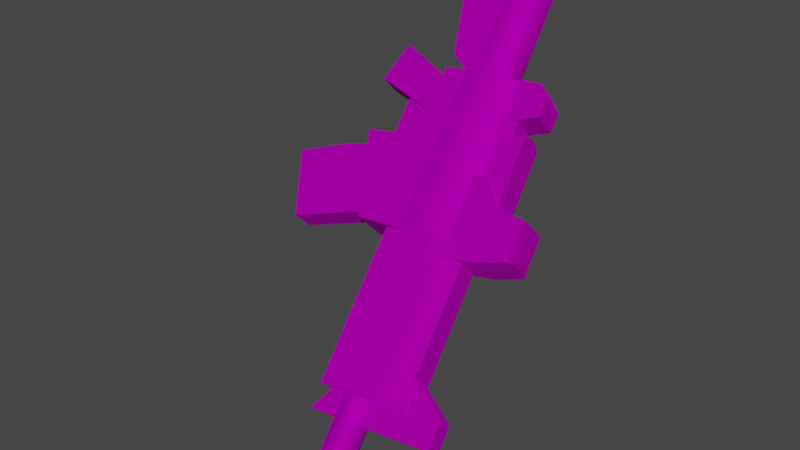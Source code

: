 # Source: Gun.blend  (saved by Blender 2.93.20; exported with 4.5.12 LTS)
import bpy
from mathutils import Matrix  # noqa: F401  (used for matrix-valued properties, if any)

bpy.ops.wm.read_factory_settings(use_empty=True)
scene = bpy.context.scene
scene.name = 'Scene'

# ---- collections
col_collection = bpy.data.collections.new('Collection'); scene.collection.children.link(col_collection)

# ---- images (referenced by path relative to the original .blend; pixels are not part of the script)
import os
ASSET_DIR = os.environ.get("B2B_ASSET_DIR", "")  # directory of the original .blend (textures are referenced by path, not embedded)
HERE = os.path.dirname(os.path.abspath(__file__))  # packed textures are extracted next to this script under _unpacked/

def load_image(name, relpath, width, height, colorspace="sRGB"):
    """Load a texture the original file referenced (path relative to the .blend, or extracted next to this script)."""
    p = next((c for c in (os.path.join(HERE, relpath), os.path.join(ASSET_DIR, relpath)) if relpath and os.path.exists(c)), "")
    if p:
        img = bpy.data.images.load(p, check_existing=True)
        img.name = name
    else:  # same state as the original file: an image datablock whose file is absent (Cycles renders it pink)
        img = bpy.data.images.new(name, width, height)
        img.source = "FILE"
        img.filepath = "//" + (relpath or name)
    img.colorspace_settings.name = colorspace
    return img
img_map__2 = load_image('Map #2', 'TT_Soldiers_Texture.psd', 1024, 1024, 'sRGB')

# ---- materials (node trees are filled in below, after node groups)
mat_tt_soldiers_material_001 = bpy.data.materials.new('TT_Soldiers_material.001')
mat_tt_soldiers_material_001.use_transparent_shadow = False
mat_tt_soldiers_material_001.diffuse_color = (0.5882, 0.5882, 0.5882, 1.0)
mat_tt_soldiers_material_001.roughness = 0.8586
mat_tt_soldiers_material_001.specular_intensity = 0.0
mat_tt_soldiers_material_001.metallic = 1.0

# ---- material node trees
mat_tt_soldiers_material_001.use_nodes = True; mat_tt_soldiers_material_001.node_tree.nodes.clear()
_N = mat_tt_soldiers_material_001.node_tree.nodes; _L = mat_tt_soldiers_material_001.node_tree.links
n0 = _N.new('ShaderNodeBsdfPrincipled'); n0.name = 'Principled BSDF'; n0.location = (10, 300)
n0.distribution = 'GGX'
n0.subsurface_method = 'BURLEY'
n0.inputs[1].default_value = 1.0
n0.inputs[2].default_value = 0.8586
n0.inputs[3].default_value = 1.45
n0.inputs[13].default_value = 0.0
n0.inputs[27].default_value = (0.0, 0.0, 0.0, 1.0)
n0.inputs[28].default_value = 0.5
n1 = _N.new('ShaderNodeOutputMaterial'); n1.name = 'Material Output'; n1.location = (300, 300)
n2 = _N.new('ShaderNodeNormalMap'); n2.name = '노멀 맵'; n2.location = (-300, -300)
n2.label = 'Normal/Map'
n3 = _N.new('ShaderNodeTexImage'); n3.name = '이미지 텍스처'; n3.location = (-300, 600)
n3.image = img_map__2
_L.new(n0.outputs[0], n1.inputs[0])
_L.new(n2.outputs[0], n0.inputs[5])
_L.new(n3.outputs[0], n0.inputs[0])
n1.is_active_output = True

# ---- world
world_world = bpy.data.worlds.new('World'); scene.world = world_world
world_world.use_nodes = True; world_world.node_tree.nodes.clear()
_N = world_world.node_tree.nodes; _L = world_world.node_tree.links
n0 = _N.new('ShaderNodeOutputWorld'); n0.name = 'World Output'; n0.location = (300, 300)
n1 = _N.new('ShaderNodeBackground'); n1.name = 'Background'; n1.location = (10, 300)
n1.inputs[0].default_value = (0.05088, 0.05088, 0.05088, 1.0)
_L.new(n1.outputs[0], n0.inputs[0])
n0.is_active_output = True
world_world.color = (0.05088, 0.05088, 0.05088)
world_world.use_sun_shadow = False
world_world.sun_shadow_jitter_overblur = 0.0

# ---- meshes
me_003 = bpy.data.meshes.new('메쉬.003')
me_003.from_pydata([(13.94, -11.6, 15.99), (13.61, -5.257, 15.04), (8.969, -7.637, 10.36), (7.7, -12.51, 9.745), (16.32, -11.55, 13.6), (15.22, -5.226, 13.41), (10.59, -7.607, 8.735), (10.08, -12.46, 7.353), (8.95, -13.31, 8.607), (15.21, -12.58, 14.85), (-6.362, -13.28, -8.426), (-6.553, -14.19, -8.101), (-7.164, -14.58, -7.432), (-7.838, -14.22, -6.81), (-8.179, -13.32, -6.6), (-7.988, -12.41, -6.924), (-7.377, -12.02, -7.594), (-6.703, -12.38, -8.215), (-11.11, -13.95, -13.17), (-11.3, -14.86, -12.84), (-11.91, -15.25, -12.17), (-12.59, -14.88, -11.55), (-12.93, -13.98, -11.34), (-12.74, -13.07, -11.66), (-12.12, -12.68, -12.33), (-11.45, -13.05, -12.96), (-5.865, -13.78, -5.103), (-8.462, -20.31, -7.846), (-10.04, -20.54, -9.424), (-4.831, -13.77, -6.143), (-7.428, -20.29, -8.885), (-9.006, -20.52, -10.46), (5.492, -8.623, 6.734), (8.922, -3.295, 10.24), (6.554, -2.636, 7.909), (7.546, -8.421, 8.772), (10.39, -3.266, 8.758), (6.965, -8.594, 5.255), (8.026, -2.608, 6.43), (9.019, -8.393, 7.293), (-10.95, -13.9, -13.51), (-11.19, -15.07, -13.1), (-13.99, -15.45, -15.9), (-13.74, -14.29, -16.31), (-11.98, -15.57, -12.25), (-14.77, -15.95, -15.05), (-12.84, -15.11, -11.46), (-15.63, -15.49, -14.25), (-13.27, -13.96, -11.18), (-16.07, -14.34, -13.98), (-13.02, -12.79, -11.59), (-15.82, -13.18, -14.38), (-12.24, -12.29, -12.44), (-15.04, -12.68, -15.24), (-11.38, -12.75, -13.23), (-14.18, -13.14, -16.03), (-10.87, -10.58, -10.01), (-9.832, -10.56, -11.05), (6.88, -5.475, 7.808), (2.95, -5.983, 3.878), (3.004, -8.81, 3.866), (6.84, -8.196, 7.704), (4.034, -8.785, 2.833), (3.98, -5.959, 2.846), (7.909, -5.451, 6.775), (7.87, -8.172, 6.672), (14.1, -9.326, 15.44), (15.72, -9.288, 13.81), (7.889, -10.17, 9.222), (9.506, -10.14, 7.597), (7.589, -7.954, 9.778), (-0.7788, -15.29, 0.6572), (3.478, -8.548, 5.676), (2.955, -4.217, 5.235), (-1.771, -7.221, 0.4792), (8.407, -13.95, 9.829), (10.01, -7.906, 7.347), (0.9898, -15.26, -1.12), (5.899, -8.499, 3.245), (5.376, -4.168, 2.804), (0.6503, -7.173, -1.952), (10.18, -13.92, 8.052), (7.74, -9.783, 9.901), (-1.458, -11.03, 0.7213), (10.16, -9.726, 7.47), (0.9621, -10.98, -1.71), (7.411, -11.99, 10.54), (1.658, -13.21, -2.084), (-1.788, -13.29, 1.376), (10.86, -11.92, 7.086), (8.615, -15.06, 9.773), (10.15, -15.03, 8.235), (-0.57, -16.4, 0.5999), (0.9605, -16.37, -0.9381), (8.44, -14.17, 9.957), (5.974, -14.51, 7.491), (8.509, -15.88, 9.986), (7.888, -16.81, 9.345), (6.77, -16.87, 8.229), (10.27, -14.13, 8.125), (7.801, -14.46, 5.658), (10.34, -15.84, 8.154), (9.715, -16.76, 7.512), (8.597, -16.83, 6.396), (-1.183, -9.402, 0.1475), (-9.786, -10.58, -8.457), (-1.033, -10.76, 0.2645), (-9.677, -11.94, -8.38), (-2.084, -11.78, 1.455), (-10.73, -12.96, -7.19), (-1.885, -14.27, 1.595), (-10.53, -15.45, -7.05), (-0.6782, -15.19, 0.5146), (-9.322, -16.37, -8.13), (-0.5815, -16.4, 0.5827), (-9.225, -17.58, -8.062), (0.3165, -9.366, -1.356), (-8.287, -10.54, -9.961), (0.4658, -10.72, -1.239), (-8.178, -11.9, -9.884), (1.676, -11.69, -2.317), (-6.967, -12.87, -10.96), (1.875, -14.18, -2.177), (-6.768, -15.36, -10.82), (0.8209, -15.16, -0.9891), (-7.823, -16.34, -9.634), (0.9177, -16.37, -0.921), (-7.726, -17.55, -9.566), (1.093, -15.37, 2.564), (1.247, -17.29, 2.672), (5.608, -16.65, 7.036), (5.458, -14.77, 6.93), (-2.066, -15.15, 0.03586), (-0.4797, -20.31, 0.4295), (1.66, -20.01, 2.57), (-1.676, -18.0, 0.3578), (1.232, -17.6, 3.267), (2.438, -14.53, 4.541), (2.518, -15.64, 4.595), (-1.099, -20.02, 0.8858), (1.14, -19.71, 3.126), (2.883, -15.33, 0.7687), (7.248, -14.73, 5.135), (3.036, -17.25, 0.8771), (7.398, -16.61, 5.24), (0.3396, -15.09, -2.377), (0.8592, -20.27, -0.9134), (2.999, -19.98, 1.227), (0.7295, -17.94, -2.056), (3.638, -17.55, 0.8538), (4.844, -14.48, 2.128), (4.924, -15.58, 2.182), (1.307, -19.96, -1.528), (3.546, -19.65, 0.7128), (6.596, -14.72, 6.275), (6.746, -16.6, 6.381), (-2.434, -1.253, -1.019), (1.103, 1.295, 2.549), (-0.5882, -7.712, 0.6937), (3.094, -5.883, 4.393), (2.252, -2.124, 3.627), (-0.9611, -1.225, -2.498), (2.576, 1.323, 1.069), (0.8845, -7.683, -0.7855), (4.567, -5.854, 2.914), (3.725, -2.095, 2.148)], [], [(2, 68, 66), (66, 1, 2), (69, 67, 4), (4, 7, 69), (5, 6, 2), (2, 1, 5), (3, 8, 9), (9, 0, 3), (66, 67, 5), (5, 1, 66), (7, 4, 9), (9, 8, 7), (10, 11, 19), (19, 18, 10), (11, 12, 20), (20, 19, 11), (12, 13, 21), (21, 20, 12), (13, 14, 22), (22, 21, 13), (14, 15, 23), (23, 22, 14), (15, 16, 24), (24, 23, 15), (16, 17, 25), (25, 24, 16), (17, 10, 18), (18, 25, 17), (28, 27, 26), (26, 56, 28), (29, 30, 31), (31, 57, 29), (57, 31, 28), (28, 56, 57), (31, 30, 27), (27, 28, 31), (30, 29, 26), (26, 27, 30), (32, 35, 33), (33, 34, 32), (36, 39, 37), (37, 38, 36), (33, 35, 39), (39, 36, 33), (36, 38, 34), (34, 33, 36), (38, 37, 32), (32, 34, 38), (40, 41, 42), (42, 43, 40), (41, 44, 45), (45, 42, 41), (44, 46, 47), (47, 45, 44), (46, 48, 49), (49, 47, 46), (48, 50, 51), (51, 49, 48), (50, 52, 53), (53, 51, 50), (52, 54, 55), (55, 53, 52), (54, 40, 43), (43, 55, 54), (41, 40, 52), (44, 41, 52), (46, 44, 52), (48, 46, 52), (50, 48, 52), (40, 54, 52), (43, 42, 53), (42, 45, 53), (45, 47, 53), (47, 49, 53), (49, 51, 53), (55, 43, 53), (26, 29, 57), (57, 56, 26), (60, 61, 58), (58, 59, 60), (64, 65, 62), (62, 63, 64), (64, 63, 59), (59, 58, 64), (68, 3, 0), (0, 66, 68), (6, 5, 67), (67, 69, 6), (0, 4, 67), (67, 66, 0), (0, 9, 4), (2, 6, 69), (69, 68, 2), (72, 83, 82), (72, 73, 74), (77, 87, 89), (89, 81, 77), (80, 79, 78), (76, 78, 72), (72, 70, 76), (82, 84, 76), (76, 70, 82), (88, 87, 77), (77, 71, 88), (78, 79, 73), (73, 72, 78), (79, 80, 74), (74, 73, 79), (88, 86, 82), (82, 83, 88), (85, 78, 84), (86, 89, 84), (84, 82, 86), (74, 80, 85), (85, 83, 74), (85, 84, 89), (89, 87, 85), (83, 85, 87), (87, 88, 83), (88, 71, 75), (75, 86, 88), (75, 81, 89), (89, 86, 75), (82, 70, 72), (72, 74, 83), (85, 80, 78), (78, 76, 84), (75, 71, 92), (92, 90, 75), (77, 81, 91), (91, 93, 77), (81, 75, 90), (90, 91, 81), (71, 77, 93), (93, 92, 71), (91, 90, 92), (92, 93, 91), (97, 96, 94), (94, 95, 97), (97, 95, 98), (99, 101, 102), (102, 100, 99), (103, 100, 102), (99, 100, 95), (95, 94, 99), (102, 101, 96), (96, 97, 102), (101, 99, 94), (94, 96, 101), (100, 103, 98), (98, 95, 100), (103, 102, 97), (97, 98, 103), (107, 106, 104), (104, 105, 107), (109, 108, 106), (106, 107, 109), (111, 110, 108), (108, 109, 111), (113, 112, 110), (110, 111, 113), (115, 114, 112), (112, 113, 115), (116, 118, 119), (119, 117, 116), (118, 120, 121), (121, 119, 118), (120, 122, 123), (123, 121, 120), (122, 124, 125), (125, 123, 122), (124, 126, 127), (127, 125, 124), (116, 117, 105), (105, 104, 116), (117, 119, 107), (107, 105, 117), (118, 116, 104), (104, 106, 118), (119, 121, 109), (109, 107, 119), (120, 118, 106), (106, 108, 120), (121, 123, 111), (111, 109, 121), (122, 120, 108), (108, 110, 122), (123, 125, 113), (113, 111, 123), (124, 122, 110), (110, 112, 124), (125, 127, 115), (115, 113, 125), (127, 126, 114), (114, 115, 127), (126, 124, 112), (112, 114, 126), (128, 129, 130), (130, 131, 128), (140, 139, 133), (133, 134, 140), (135, 136, 132), (137, 132, 136), (136, 138, 137), (136, 135, 139), (139, 140, 136), (141, 142, 144), (144, 143, 141), (146, 152, 153), (153, 147, 146), (149, 148, 145), (149, 145, 150), (150, 151, 149), (152, 148, 149), (149, 153, 152), (142, 141, 128), (154, 142, 128), (131, 154, 128), (129, 143, 144), (129, 144, 155), (129, 155, 130), (155, 154, 131), (131, 130, 155), (146, 133, 139), (139, 152, 146), (153, 140, 134), (134, 147, 153), (147, 134, 133), (133, 146, 147), (148, 135, 132), (132, 145, 148), (145, 132, 137), (137, 150, 145), (150, 137, 138), (138, 151, 150), (151, 138, 136), (136, 149, 151), (152, 139, 135), (135, 148, 152), (149, 136, 140), (140, 153, 149), (144, 142, 154), (154, 155, 144), (157, 156, 158), (158, 160, 157), (158, 159, 160), (163, 161, 162), (162, 165, 163), (165, 164, 163), (165, 162, 157), (157, 160, 165), (162, 161, 156), (156, 157, 162), (161, 163, 158), (158, 156, 161), (164, 165, 160), (160, 159, 164)])
me_003.polygons.foreach_set('use_smooth', [0, 0, 1, 1, 0, 0, 1, 1, 0, 0, 1, 1, 1, 1, 1, 1, 1, 1, 1, 1, 1, 1, 1, 1, 1, 1, 1, 1, 1, 1, 1, 1, 1, 1, 1, 1, 1, 1, 0, 0, 0, 0, 0, 0, 0, 0, 0, 0, 1, 1, 1, 1, 1, 1, 1, 1, 1, 1, 1, 1, 1, 1, 1, 1, 1, 1, 1, 1, 1, 1, 1, 1, 1, 1, 1, 1, 0, 0, 0, 0, 0, 0, 0, 0, 1, 1, 0, 0, 0, 0, 0, 0, 0, 0, 0, 1, 1, 0, 0, 0, 0, 0, 0, 0, 0, 0, 0, 0, 1, 1, 0, 0, 0, 0, 0, 1, 1, 0, 0, 1, 1, 0, 0, 0, 0, 0, 0, 0, 0, 0, 0, 0, 0, 0, 0, 0, 0, 0, 0, 0, 0, 0, 0, 0, 0, 0, 0, 0, 0, 0, 0, 0, 0, 0, 0, 0, 0, 0, 0, 0, 0, 0, 0, 0, 0, 0, 0, 0, 0, 0, 0, 0, 0, 0, 0, 0, 0, 0, 0, 0, 0, 0, 0, 0, 0, 0, 0, 0, 0, 0, 0, 0, 0, 0, 0, 0, 0, 1, 1, 1, 1, 1, 1, 1, 1, 1, 1, 1, 1, 1, 1, 1, 1, 1, 1, 1, 1, 1, 1, 1, 1, 1, 1, 1, 1, 1, 1, 1, 1, 1, 1, 1, 1, 1, 1, 1, 1, 1, 1, 1, 1, 1, 1, 0, 0, 0, 0, 0, 0, 0, 0, 0, 0, 0, 0, 0, 0])
_k = set([(26, 27), (26, 30), (27, 28), (27, 30), (28, 31), (28, 56), (28, 57), (29, 30), (29, 31), (30, 31), (31, 57), (40, 41), (40, 54), (41, 44), (42, 43), (42, 45), (43, 55), (44, 46), (45, 47), (46, 48), (47, 49), (48, 50), (49, 51), (50, 52), (51, 53), (52, 54), (53, 55), (128, 131), (128, 142), (129, 130), (130, 131), (130, 155), (131, 154), (132, 135), (132, 137), (132, 145), (133, 139), (133, 146), (134, 140), (134, 147), (135, 139), (136, 138), (136, 140), (137, 138), (137, 150), (138, 151), (139, 140), (141, 142), (141, 144), (142, 144), (142, 154), (143, 144), (144, 155), (145, 148), (145, 150), (146, 152), (147, 153), (148, 152), (149, 151), (149, 153), (150, 151), (152, 153)])
me_003.attributes.new('sharp_edge', 'BOOLEAN', 'EDGE').data.foreach_set('value', [ (min(e.vertices), max(e.vertices)) in _k for e in me_003.edges])
_uv = me_003.uv_layers.new(name='UVChannel_1')
_uv.uv.foreach_set('vector', [0.009413, 0.04013, 0.009413, 0.04013, 0.009398, 0.04013, 0.009398, 0.04013, 0.009398, 0.04011, 0.009413, 0.04013, 0.009413, 0.04013, 0.009398, 0.04013, 0.009398, 0.04014, 0.009398, 0.04014, 0.009413, 0.04014, 0.009413, 0.04013, 0.007019, 0.02266, 0.007033, 0.02267, 0.007033, 0.02267, 0.007033, 0.02267, 0.007019, 0.02266, 0.007019, 0.02266, 0.009413, 0.04014, 0.009413, 0.04015, 0.009398, 0.04015, 0.009398, 0.04015, 0.009398, 0.04014, 0.009413, 0.04014, 0.009398, 0.04013, 0.009398, 0.04013, 0.009398, 0.04011, 0.009398, 0.04011, 0.009398, 0.04011, 0.009398, 0.04013, 0.009413, 0.04014, 0.009398, 0.04014, 0.009398, 0.04015, 0.009398, 0.04015, 0.009413, 0.04015, 0.009413, 0.04014, 0.009043, 0.03492, 0.006361, 0.03492, 0.006245, 0.04142, 0.006245, 0.04142, 0.008927, 0.04142, 0.009043, 0.03492, 0.006361, 0.03492, 0.005256, 0.03491, 0.005142, 0.04141, 0.005142, 0.04141, 0.006245, 0.04142, 0.006361, 0.03492, 0.005256, 0.03491, 0.006375, 0.03492, 0.006261, 0.04142, 0.006261, 0.04142, 0.005142, 0.04141, 0.005256, 0.03491, 0.006375, 0.03492, 0.009063, 0.03492, 0.008952, 0.04142, 0.008952, 0.04142, 0.006261, 0.04142, 0.006375, 0.03492, 0.009063, 0.03492, 0.01175, 0.03493, 0.01163, 0.04143, 0.01163, 0.04143, 0.008952, 0.04142, 0.009063, 0.03492, 0.01175, 0.03493, 0.01285, 0.03493, 0.01274, 0.04143, 0.01274, 0.04143, 0.01163, 0.04143, 0.01175, 0.03493, 0.01285, 0.03493, 0.01173, 0.03493, 0.01162, 0.04143, 0.01162, 0.04143, 0.01274, 0.04143, 0.01285, 0.03493, 0.01173, 0.03493, 0.009043, 0.03492, 0.008927, 0.04142, 0.008927, 0.04142, 0.01162, 0.04143, 0.01173, 0.03493, 0.1408, 0.03137, 0.1408, 0.03137, 0.1408, 0.03134, 0.1408, 0.03134, 0.1408, 0.03134, 0.1408, 0.03137, 0.1408, 0.03134, 0.1408, 0.03137, 0.1408, 0.03137, 0.1408, 0.03137, 0.1408, 0.03134, 0.1408, 0.03134, 0.07827, 0.04906, 0.07827, 0.04909, 0.07827, 0.04909, 0.07827, 0.04909, 0.07827, 0.04906, 0.07827, 0.04906, 0.1408, 0.03137, 0.1408, 0.03137, 0.1408, 0.03137, 0.1408, 0.03137, 0.1408, 0.03137, 0.1408, 0.03137, 0.009454, 0.04017, 0.009448, 0.04014, 0.009448, 0.04014, 0.009448, 0.04014, 0.009454, 0.04017, 0.009454, 0.04017, 0.009419, 0.04012, 0.009414, 0.04012, 0.00941, 0.0401, 0.00941, 0.0401, 0.009416, 0.0401, 0.009419, 0.04012, 0.00941, 0.0401, 0.009414, 0.04012, 0.009419, 0.04012, 0.009419, 0.04012, 0.009416, 0.0401, 0.00941, 0.0401, 0.00941, 0.0401, 0.009414, 0.04012, 0.009414, 0.04012, 0.009414, 0.04012, 0.00941, 0.0401, 0.00941, 0.0401, 0.00703, 0.02265, 0.007036, 0.02265, 0.007036, 0.02265, 0.007036, 0.02265, 0.00703, 0.02265, 0.00703, 0.02265, 0.07619, 0.05067, 0.07619, 0.05069, 0.07619, 0.05069, 0.07619, 0.05069, 0.07619, 0.05067, 0.07619, 0.05067, 0.1407, 0.02925, 0.1402, 0.02925, 0.1401, 0.03225, 0.1401, 0.03225, 0.1407, 0.03225, 0.1407, 0.02925, 0.1402, 0.02925, 0.1399, 0.02925, 0.1399, 0.03224, 0.1399, 0.03224, 0.1401, 0.03225, 0.1402, 0.02925, 0.1399, 0.02925, 0.1402, 0.02925, 0.1401, 0.03224, 0.1401, 0.03224, 0.1399, 0.03224, 0.1399, 0.02925, 0.1402, 0.02925, 0.1407, 0.02925, 0.1407, 0.03225, 0.1407, 0.03225, 0.1401, 0.03224, 0.1402, 0.02925, 0.1407, 0.02925, 0.1412, 0.02925, 0.1412, 0.03225, 0.1412, 0.03225, 0.1407, 0.03225, 0.1407, 0.02925, 0.1412, 0.02925, 0.1414, 0.02925, 0.1414, 0.03225, 0.1414, 0.03225, 0.1412, 0.03225, 0.1412, 0.02925, 0.1414, 0.02925, 0.1412, 0.02925, 0.1412, 0.03225, 0.1412, 0.03225, 0.1414, 0.03225, 0.1414, 0.02925, 0.1412, 0.02925, 0.1407, 0.02925, 0.1407, 0.03225, 0.1407, 0.03225, 0.1412, 0.03225, 0.1412, 0.02925, 0.009643, 0.00653, 0.009903, 0.005976, 0.009016, 0.005194, 0.009016, 0.006759, 0.009643, 0.00653, 0.009016, 0.005194, 0.008388, 0.00653, 0.009016, 0.006759, 0.009016, 0.005194, 0.008128, 0.005976, 0.008388, 0.00653, 0.009016, 0.005194, 0.008388, 0.005423, 0.008128, 0.005976, 0.009016, 0.005194, 0.009903, 0.005976, 0.009643, 0.005423, 0.009016, 0.005194, 0.03525, 0.008992, 0.03311, 0.01416, 0.02793, 0.001675, 0.03311, 0.01416, 0.02793, 0.01631, 0.02793, 0.001675, 0.02793, 0.01631, 0.02276, 0.01416, 0.02793, 0.001675, 0.02276, 0.01416, 0.02062, 0.008991, 0.02793, 0.001675, 0.02062, 0.008991, 0.02276, 0.003818, 0.02793, 0.001675, 0.03311, 0.003818, 0.03525, 0.008992, 0.02793, 0.001675, 0.009448, 0.04014, 0.009448, 0.04014, 0.009448, 0.04014, 0.009448, 0.04014, 0.009448, 0.04014, 0.009448, 0.04014, 0.05015, 0.0315, 0.03839, 0.03135, 0.03797, 0.0201, 0.03797, 0.0201, 0.0495, 0.01993, 0.05015, 0.0315, 0.03797, 0.0201, 0.03839, 0.03135, 0.05015, 0.0315, 0.05015, 0.0315, 0.0495, 0.01993, 0.03797, 0.0201, 0.03797, 0.0201, 0.0495, 0.01993, 0.0495, 0.01993, 0.0495, 0.01993, 0.03797, 0.0201, 0.03797, 0.0201, 0.009413, 0.04013, 0.009413, 0.04014, 0.009398, 0.04014, 0.009398, 0.04014, 0.009398, 0.04013, 0.009413, 0.04013, 0.009413, 0.04013, 0.009398, 0.04011, 0.009398, 0.04013, 0.009398, 0.04013, 0.009413, 0.04013, 0.009413, 0.04013, 0.009398, 0.04014, 0.009398, 0.04014, 0.009398, 0.04013, 0.009398, 0.04013, 0.009398, 0.04013, 0.009398, 0.04014, 0.009398, 0.04014, 0.009398, 0.04015, 0.009398, 0.04014, 0.007033, 0.02267, 0.007033, 0.02267, 0.007033, 0.02267, 0.007033, 0.02267, 0.007033, 0.02267, 0.007033, 0.02267, 0.0274, 0.04488, 0.02734, 0.04481, 0.02744, 0.04481, 0.0274, 0.04488, 0.0274, 0.04499, 0.02734, 0.04493, 0.1404, 0.03079, 0.1404, 0.03084, 0.1405, 0.03084, 0.1405, 0.03084, 0.1405, 0.03079, 0.1404, 0.03079, 0.02734, 0.04493, 0.0274, 0.04499, 0.0274, 0.04488, 0.07544, 0.05036, 0.07544, 0.04971, 0.07608, 0.04971, 0.07608, 0.04971, 0.07607, 0.05036, 0.07544, 0.05036, 0.07608, 0.05036, 0.07544, 0.05036, 0.07544, 0.05036, 0.07544, 0.05036, 0.07607, 0.05036, 0.07608, 0.05036, 0.07622, 0.04882, 0.07531, 0.04881, 0.0755, 0.04882, 0.0755, 0.04882, 0.07602, 0.04882, 0.07622, 0.04882, 0.07544, 0.04971, 0.07543, 0.04968, 0.07607, 0.04968, 0.07607, 0.04968, 0.07608, 0.04971, 0.07544, 0.04971, 0.07543, 0.04968, 0.07544, 0.04881, 0.07608, 0.04881, 0.07608, 0.04881, 0.07607, 0.04968, 0.07543, 0.04968, 0.1404, 0.03084, 0.1405, 0.03084, 0.1405, 0.03088, 0.1405, 0.03088, 0.1404, 0.03088, 0.1404, 0.03084, 0.02734, 0.04481, 0.0274, 0.04488, 0.02744, 0.04481, 0.07621, 0.05037, 0.0753, 0.05037, 0.07544, 0.05036, 0.07544, 0.05036, 0.07608, 0.05036, 0.07621, 0.05037, 0.07608, 0.04881, 0.07544, 0.04881, 0.07544, 0.04881, 0.07544, 0.04881, 0.07608, 0.04881, 0.07608, 0.04881, 0.1404, 0.03088, 0.1405, 0.03088, 0.1405, 0.03084, 0.1405, 0.03084, 0.1404, 0.03084, 0.1404, 0.03088, 0.07608, 0.04881, 0.07544, 0.04881, 0.07531, 0.04881, 0.07531, 0.04881, 0.07622, 0.04882, 0.07608, 0.04881, 0.1404, 0.03084, 0.1404, 0.03079, 0.1405, 0.03079, 0.1405, 0.03079, 0.1405, 0.03084, 0.1404, 0.03084, 0.07602, 0.05037, 0.0755, 0.05037, 0.0753, 0.05037, 0.0753, 0.05037, 0.07621, 0.05037, 0.07602, 0.05037, 0.02744, 0.04481, 0.02744, 0.04488, 0.0274, 0.04488, 0.0274, 0.04488, 0.02734, 0.04493, 0.02734, 0.04481, 0.02734, 0.04481, 0.02734, 0.04493, 0.0274, 0.04488, 0.0274, 0.04488, 0.02744, 0.04488, 0.02744, 0.04481, 0.1262, 0.01651, 0.07192, 0.01648, 0.07192, 0.02119, 0.07192, 0.02119, 0.1262, 0.02114, 0.1262, 0.01651, 0.0719, 0.01648, 0.1262, 0.01651, 0.1262, 0.02115, 0.1262, 0.02115, 0.0719, 0.02119, 0.0719, 0.01648, 0.1262, 0.01651, 0.1262, 0.01651, 0.1262, 0.02114, 0.1262, 0.02114, 0.1262, 0.02115, 0.1262, 0.01651, 0.07192, 0.01648, 0.0719, 0.01648, 0.0719, 0.02119, 0.0719, 0.02119, 0.07192, 0.02119, 0.07192, 0.01648, 0.1262, 0.02115, 0.1262, 0.02114, 0.07192, 0.02119, 0.07192, 0.02119, 0.0719, 0.02119, 0.1262, 0.02115, 0.1387, 0.03223, 0.1366, 0.03055, 0.1366, 0.02888, 0.1366, 0.02888, 0.1419, 0.02888, 0.1387, 0.03223, 0.1387, 0.03223, 0.1419, 0.02888, 0.1414, 0.03223, 0.1366, 0.02888, 0.1366, 0.03055, 0.1387, 0.03223, 0.1387, 0.03223, 0.1419, 0.02888, 0.1366, 0.02888, 0.1414, 0.03223, 0.1419, 0.02888, 0.1387, 0.03223, 0.07302, 0.04812, 0.07835, 0.04812, 0.07835, 0.04812, 0.07835, 0.04812, 0.07302, 0.04812, 0.07302, 0.04812, 0.008919, 0.04115, 0.006767, 0.03948, 0.006767, 0.03948, 0.006767, 0.03948, 0.008919, 0.04115, 0.008919, 0.04115, 0.006767, 0.03948, 0.006767, 0.03781, 0.006767, 0.03781, 0.006767, 0.03781, 0.006767, 0.03948, 0.006767, 0.03948, 0.07835, 0.04812, 0.0778, 0.05146, 0.0778, 0.05146, 0.0778, 0.05146, 0.07835, 0.04812, 0.07835, 0.04812, 0.01154, 0.04115, 0.008919, 0.04115, 0.008919, 0.04115, 0.008919, 0.04115, 0.01154, 0.04115, 0.01154, 0.04115, 0.8686, 0.01265, 0.921, 0.01265, 0.921, 0.01932, 0.921, 0.01932, 0.8686, 0.01932, 0.8686, 0.01265, 0.9225, 0.009987, 0.8704, 0.009987, 0.8704, 0.002687, 0.8704, 0.002687, 0.9225, 0.002687, 0.9225, 0.009987, 0.9226, 0.02121, 0.8705, 0.02121, 0.8705, 0.01746, 0.8705, 0.01746, 0.9226, 0.01746, 0.9226, 0.02121, 0.9225, 0.01002, 0.8704, 0.01002, 0.8704, 0.001376, 0.8704, 0.001376, 0.9225, 0.001376, 0.9225, 0.01002, 0.9225, 0.02176, 0.8738, 0.02176, 0.8738, 0.01389, 0.8738, 0.01389, 0.9225, 0.01389, 0.9225, 0.02176, 0.921, 0.01932, 0.921, 0.01265, 0.8686, 0.01265, 0.8686, 0.01265, 0.8686, 0.01932, 0.921, 0.01932, 0.8704, 0.002687, 0.8704, 0.009987, 0.9225, 0.009987, 0.9225, 0.009987, 0.9225, 0.002687, 0.8704, 0.002687, 0.8705, 0.01746, 0.8705, 0.02121, 0.9226, 0.02121, 0.9226, 0.02121, 0.9226, 0.01746, 0.8705, 0.01746, 0.8704, 0.001376, 0.8704, 0.01002, 0.9225, 0.01002, 0.9225, 0.01002, 0.9225, 0.001376, 0.8704, 0.001376, 0.8738, 0.01389, 0.8738, 0.02176, 0.9225, 0.02176, 0.9225, 0.02176, 0.9225, 0.01389, 0.8738, 0.01389, 0.921, 0.01932, 0.8686, 0.01932, 0.8686, 0.01932, 0.8686, 0.01932, 0.921, 0.01932, 0.921, 0.01932, 0.07481, 0.05054, 0.07481, 0.04917, 0.07481, 0.04917, 0.07481, 0.04917, 0.07481, 0.05054, 0.07481, 0.05054, 0.007611, 0.02298, 0.007611, 0.02401, 0.007611, 0.02401, 0.007611, 0.02401, 0.007611, 0.02298, 0.007611, 0.02298, 0.07481, 0.04759, 0.07481, 0.0488, 0.07481, 0.0488, 0.07481, 0.0488, 0.07481, 0.04759, 0.07481, 0.04759, 0.007611, 0.0227, 0.007611, 0.02179, 0.007611, 0.02179, 0.007611, 0.02179, 0.007611, 0.0227, 0.007611, 0.0227, 0.07673, 0.05003, 0.07673, 0.05065, 0.07673, 0.05065, 0.07673, 0.05065, 0.07673, 0.05003, 0.07673, 0.05003, 0.0107, 0.02409, 0.0107, 0.02363, 0.0107, 0.02363, 0.0107, 0.02363, 0.0107, 0.02409, 0.0107, 0.02409, 0.07481, 0.04738, 0.07481, 0.0488, 0.07481, 0.0488, 0.07481, 0.0488, 0.07481, 0.04738, 0.07481, 0.04738, 0.007611, 0.0227, 0.007611, 0.02163, 0.007611, 0.02163, 0.007611, 0.02163, 0.007611, 0.0227, 0.007611, 0.0227, 0.07481, 0.04944, 0.07481, 0.05074, 0.07481, 0.05074, 0.07481, 0.05074, 0.07481, 0.04944, 0.07481, 0.04944, 0.9225, 0.02176, 0.8738, 0.02176, 0.8738, 0.02176, 0.8738, 0.02176, 0.9225, 0.02176, 0.9225, 0.02176, 0.007611, 0.02416, 0.007611, 0.02318, 0.007611, 0.02318, 0.007611, 0.02318, 0.007611, 0.02416, 0.007611, 0.02416, 0.01249, 0.04065, 0.01249, 0.04192, 0.009493, 0.04189, 0.009493, 0.04189, 0.009234, 0.04065, 0.01249, 0.04065, 0.01031, 0.04241, 0.01031, 0.04069, 0.01063, 0.04074, 0.01063, 0.04074, 0.01063, 0.04238, 0.01031, 0.04241, 0.01215, 0.04156, 0.01018, 0.04156, 0.01226, 0.04003, 0.009208, 0.04003, 0.01226, 0.04003, 0.01018, 0.04156, 0.01018, 0.04156, 0.009214, 0.04047, 0.009208, 0.04003, 0.01018, 0.04156, 0.01215, 0.04156, 0.01187, 0.04283, 0.01187, 0.04283, 0.01035, 0.04283, 0.01018, 0.04156, 0.01249, 0.04066, 0.009496, 0.04066, 0.009236, 0.04169, 0.009236, 0.04169, 0.01249, 0.04193, 0.01249, 0.04066, 0.01143, 0.04073, 0.01175, 0.04069, 0.01175, 0.04241, 0.01175, 0.04241, 0.01143, 0.04238, 0.01143, 0.04073, 0.01018, 0.04156, 0.01215, 0.04156, 0.01226, 0.04004, 0.01018, 0.04156, 0.01226, 0.04004, 0.009212, 0.04003, 0.009212, 0.04003, 0.009217, 0.04048, 0.01018, 0.04156, 0.01187, 0.04284, 0.01215, 0.04156, 0.01018, 0.04156, 0.01018, 0.04156, 0.01036, 0.04284, 0.01187, 0.04284, 0.009496, 0.04066, 0.01249, 0.04066, 0.01249, 0.04065, 0.009365, 0.04066, 0.009496, 0.04066, 0.01249, 0.04065, 0.009234, 0.04065, 0.009365, 0.04066, 0.01249, 0.04065, 0.01249, 0.04192, 0.01249, 0.04193, 0.009236, 0.04169, 0.01249, 0.04192, 0.009236, 0.04169, 0.009364, 0.04179, 0.01249, 0.04192, 0.009364, 0.04179, 0.009493, 0.04189, 0.009364, 0.04179, 0.009365, 0.04066, 0.009234, 0.04065, 0.009234, 0.04065, 0.009493, 0.04189, 0.009364, 0.04179, 0.9918, 0.06402, 0.9761, 0.06402, 0.9699, 0.06183, 0.9699, 0.06183, 0.9981, 0.06183, 0.9918, 0.06402, 0.9981, 0.06183, 0.9699, 0.06183, 0.9761, 0.06402, 0.9761, 0.06402, 0.9918, 0.06402, 0.9981, 0.06183, 0.01143, 0.04238, 0.01063, 0.04238, 0.01063, 0.04074, 0.01063, 0.04074, 0.01143, 0.04073, 0.01143, 0.04238, 0.9981, 0.04718, 0.9699, 0.04718, 0.9699, 0.02689, 0.9699, 0.02689, 0.9981, 0.02689, 0.9981, 0.04718, 0.01226, 0.04004, 0.01226, 0.04003, 0.009208, 0.04003, 0.009208, 0.04003, 0.009212, 0.04003, 0.01226, 0.04004, 0.009212, 0.04003, 0.009208, 0.04003, 0.009214, 0.04047, 0.009214, 0.04047, 0.009217, 0.04048, 0.009212, 0.04003, 0.9981, 0.0347, 0.9699, 0.0347, 0.9699, 0.04718, 0.9699, 0.04718, 0.9981, 0.04718, 0.9981, 0.0347, 0.9981, 0.06183, 0.9699, 0.06183, 0.9699, 0.04718, 0.9699, 0.04718, 0.9981, 0.04718, 0.9981, 0.06183, 0.9981, 0.04718, 0.9699, 0.04718, 0.9699, 0.06183, 0.9699, 0.06183, 0.9981, 0.06183, 0.9981, 0.04718, 0.009236, 0.04169, 0.009496, 0.04066, 0.009365, 0.04066, 0.009365, 0.04066, 0.009364, 0.04179, 0.009236, 0.04169, 0.02148, 0.02006, 0.03532, 0.0197, 0.03586, 0.0322, 0.03586, 0.0322, 0.02141, 0.02683, 0.02148, 0.02006, 0.03586, 0.0322, 0.0225, 0.03381, 0.02141, 0.02683, 0.03587, 0.0322, 0.03533, 0.01971, 0.02149, 0.02007, 0.02149, 0.02007, 0.02142, 0.02684, 0.03587, 0.0322, 0.02142, 0.02684, 0.0225, 0.03381, 0.03587, 0.0322, 0.02142, 0.02684, 0.02149, 0.02007, 0.02148, 0.02006, 0.02148, 0.02006, 0.02141, 0.02683, 0.02142, 0.02684, 0.02149, 0.02007, 0.03533, 0.01971, 0.03532, 0.0197, 0.03532, 0.0197, 0.02148, 0.02006, 0.02149, 0.02007, 0.03533, 0.01971, 0.03587, 0.0322, 0.03586, 0.0322, 0.03586, 0.0322, 0.03532, 0.0197, 0.03533, 0.01971, 0.0225, 0.03381, 0.02142, 0.02684, 0.02141, 0.02683, 0.02141, 0.02683, 0.0225, 0.03381, 0.0225, 0.03381])
_uv.active_render = True
_uv = me_003.uv_layers.new(name='UVChannel_2')
_uv.uv.foreach_set('vector', [-4.813, -1.384, -4.813, 0.3955, -10.77, -0.7122, -10.77, -0.7122, -10.74, -3.597, -4.813, -1.384, -4.813, 0.3955, -10.77, -0.7122, -10.8, 2.173, -10.8, 2.173, -4.813, 2.175, -4.813, 0.3955, -10.74, -3.597, -4.813, -1.384, -4.813, -1.384, -4.813, -1.384, -10.74, -3.597, -10.74, -3.597, -4.813, 2.175, -4.813, 2.548, -10.8, 2.545, -10.8, 2.545, -10.8, 2.173, -4.813, 2.175, -10.77, -0.7122, -10.77, -0.7122, -10.74, -3.597, -10.74, -3.597, -10.74, -3.597, -10.77, -0.7122, -4.813, 2.175, -10.8, 2.173, -10.8, 2.545, -10.8, 2.545, -4.813, 2.548, -4.813, 2.175, 11.72, 0.844, 11.72, 1.773, 17.47, 1.773, 17.47, 1.773, 17.47, 0.844, 11.72, 0.844, 11.72, 1.773, 11.72, 2.158, 17.47, 2.158, 17.47, 2.158, 17.47, 1.773, 11.72, 1.773, 11.72, 2.158, 11.72, 1.773, 17.47, 1.773, 17.47, 1.773, 17.47, 2.158, 11.72, 2.158, 11.72, 1.773, 11.72, 0.844, 17.47, 0.844, 17.47, 0.844, 17.47, 1.773, 11.72, 1.773, 11.72, 0.844, 11.72, -0.08535, 17.47, -0.08535, 17.47, -0.08535, 17.47, 0.844, 11.72, 0.844, 11.72, -0.08535, 11.72, -0.4703, 17.47, -0.4703, 17.47, -0.4703, 17.47, -0.08535, 11.72, -0.08535, 11.72, -0.4703, 11.72, -0.08534, 17.47, -0.08535, 17.47, -0.08535, 17.47, -0.4703, 11.72, -0.4703, 11.72, -0.08534, 11.72, 0.844, 17.47, 0.844, 17.47, 0.844, 17.47, -0.08535, 11.72, -0.08534, 13.38, 6.222, 11.8, 6.222, 9.458, 0.7542, 9.458, 0.7542, 13.38, 0.7542, 13.38, 6.222, 9.458, 0.7542, 11.8, 6.222, 13.38, 6.222, 13.38, 6.222, 13.38, 0.7542, 9.458, 0.7542, 13.38, 0.7542, 13.38, 6.222, 13.38, 6.222, 13.38, 6.222, 13.38, 0.7542, 13.38, 0.7542, 13.38, 6.222, 11.8, 6.222, 11.8, 6.222, 11.8, 6.222, 13.38, 6.222, 13.38, 6.222, 11.8, 6.222, 9.458, 0.7542, 9.458, 0.7542, 9.458, 0.7542, 11.8, 6.222, 11.8, 6.222, -2.16, -1.64, -4.201, -1.563, -5.975, -5.526, -5.975, -5.526, -3.697, -6.33, -2.16, -1.64, -5.975, -5.526, -4.201, -1.563, -2.16, -1.64, -2.16, -1.64, -3.697, -6.33, -5.975, -5.526, -5.975, -5.526, -4.201, -1.563, -4.201, -1.563, -4.201, -1.563, -5.975, -5.526, -5.975, -5.526, -5.975, -5.526, -3.697, -6.33, -3.697, -6.33, -3.697, -6.33, -5.975, -5.526, -5.975, -5.526, -3.697, -6.33, -2.16, -1.64, -2.16, -1.64, -2.16, -1.64, -3.697, -6.33, -3.697, -6.33, 11.72, 0.844, 11.72, 1.773, 17.47, 1.773, 17.47, 1.773, 17.47, 0.844, 11.72, 0.844, 11.72, 1.773, 11.72, 2.158, 17.47, 2.158, 17.47, 2.158, 17.47, 1.773, 11.72, 1.773, 11.72, 2.158, 11.72, 1.773, 17.47, 1.773, 17.47, 1.773, 17.47, 2.158, 11.72, 2.158, 11.72, 1.773, 11.72, 0.844, 17.47, 0.844, 17.47, 0.844, 17.47, 1.773, 11.72, 1.773, 11.72, 0.844, 11.72, -0.08535, 17.47, -0.08535, 17.47, -0.08535, 17.47, 0.844, 11.72, 0.844, 11.72, -0.08535, 11.72, -0.4703, 17.47, -0.4703, 17.47, -0.4703, 17.47, -0.08535, 11.72, -0.08535, 11.72, -0.4703, 11.72, -0.08534, 17.47, -0.08535, 17.47, -0.08535, 17.47, -0.4703, 11.72, -0.4703, 11.72, -0.08534, 11.72, 0.844, 17.47, 0.844, 17.47, 0.844, 17.47, -0.08535, 11.72, -0.08534, 11.72, 1.773, 11.72, 0.844, 11.72, -0.4703, 11.72, 2.158, 11.72, 1.773, 11.72, -0.4703, 11.72, 1.773, 11.72, 2.158, 11.72, -0.4703, 11.72, 0.844, 11.72, 1.773, 11.72, -0.4703, 11.72, -0.08535, 11.72, 0.844, 11.72, -0.4703, 11.72, 0.844, 11.72, -0.08534, 11.72, -0.4703, 17.47, 0.844, 17.47, 1.773, 17.47, -0.4703, 17.47, 1.773, 17.47, 2.158, 17.47, -0.4703, 17.47, 2.158, 17.47, 1.773, 17.47, -0.4703, 17.47, 1.773, 17.47, 0.844, 17.47, -0.4703, 17.47, 0.844, 17.47, -0.08535, 17.47, -0.4703, 17.47, -0.08535, 17.47, 0.844, 17.47, -0.4703, 9.458, 0.7542, 9.458, 0.7542, 9.458, 0.7542, 9.458, 0.7542, 9.458, 0.7542, 9.458, 0.7542, -3.913, -2.999, -9.778, -3.202, -10.21, -6.182, -10.21, -6.182, -5.076, -6.677, -3.913, -2.999, -10.21, -6.182, -9.778, -3.202, -3.913, -2.999, -3.913, -2.999, -5.076, -6.677, -10.21, -6.182, -10.21, -6.182, -5.076, -6.677, -5.076, -6.677, -5.076, -6.677, -10.21, -6.182, -10.21, -6.182, -4.813, 0.3955, -4.813, 2.175, -10.8, 2.173, -10.8, 2.173, -10.77, -0.7122, -4.813, 0.3955, -4.813, -1.384, -10.74, -3.597, -10.77, -0.7122, -10.77, -0.7122, -4.813, 0.3955, -4.813, -1.384, -10.8, 2.173, -10.8, 2.173, -10.77, -0.7122, -10.77, -0.7122, -10.77, -0.7122, -10.8, 2.173, -10.8, 2.173, -10.8, 2.545, -10.8, 2.173, -4.813, -1.384, -4.813, -1.384, -4.813, -1.384, -4.813, -1.384, -4.813, -1.384, -4.813, -1.384, -1.146, -1.884, 5.062, -0.2842, -5.062, 0.5588, -1.146, -1.884, -0.9792, -5.428, 5.062, -3.57, 5.062, 3.002, 5.062, 1.359, -5.062, 1.78, -5.062, 1.78, -5.062, 3.002, 5.062, 3.002, 5.062, -3.57, -0.9792, -5.428, -1.146, -1.884, -5.062, -1.884, -1.146, -1.884, -1.146, -1.884, -1.146, -1.884, -5.062, -1.884, -5.062, -1.884, -5.062, 0.5588, -5.062, 0.5588, -5.062, -1.884, -5.062, -1.884, -5.062, -1.884, -5.062, 0.5588, 5.062, 1.359, 5.062, 1.359, 5.062, 3.002, 5.062, 3.002, 5.062, 3.002, 5.062, 1.359, -1.146, -1.884, -0.9792, -5.428, -0.9792, -5.428, -0.9792, -5.428, -1.146, -1.884, -1.146, -1.884, -0.9792, -5.428, 5.062, -3.57, 5.062, -3.57, 5.062, -3.57, -0.9792, -5.428, -0.9792, -5.428, 5.062, 1.359, -5.062, 1.78, -5.062, 0.5588, -5.062, 0.5588, 5.062, -0.2842, 5.062, 1.359, 5.062, -0.2842, -1.146, -1.884, -5.062, 0.5588, -5.062, 1.78, -5.062, 1.78, -5.062, 0.5588, -5.062, 0.5588, -5.062, 0.5588, -5.062, 1.78, 5.062, -3.57, 5.062, -3.57, 5.062, -0.2842, 5.062, -0.2842, 5.062, -0.2842, 5.062, -3.57, 5.062, -0.2842, -5.062, 0.5588, -5.062, 1.78, -5.062, 1.78, 5.062, 1.359, 5.062, -0.2842, 5.062, -0.2842, 5.062, -0.2842, 5.062, 1.359, 5.062, 1.359, 5.062, 1.359, 5.062, -0.2842, 5.062, 1.359, 5.062, 3.002, -5.062, 3.002, -5.062, 3.002, -5.062, 1.78, 5.062, 1.359, -5.062, 3.002, -5.062, 3.002, -5.062, 1.78, -5.062, 1.78, -5.062, 1.78, -5.062, 3.002, -5.062, 0.5588, -5.062, -1.884, -1.146, -1.884, -1.146, -1.884, 5.062, -3.57, 5.062, -0.2842, 5.062, -0.2842, 5.062, -3.57, -1.146, -1.884, -1.146, -1.884, -5.062, -1.884, -5.062, 0.5588, -5.062, 3.002, 5.062, 3.002, 5.062, 3.002, 5.062, 3.002, -5.062, 3.002, -5.062, 3.002, 5.062, 3.002, -5.062, 3.002, -5.062, 3.002, -5.062, 3.002, 5.062, 3.002, 5.062, 3.002, -5.062, 3.002, -5.062, 3.002, -5.062, 3.002, -5.062, 3.002, -5.062, 3.002, -5.062, 3.002, 5.062, 3.002, 5.062, 3.002, 5.062, 3.002, 5.062, 3.002, 5.062, 3.002, 5.062, 3.002, -5.062, 3.002, -5.062, 3.002, -5.062, 3.002, -5.062, 3.002, -5.062, 3.002, -5.062, 3.002, -0.9199, 0.8859, -1.897, 0.05018, -1.993, -1.66, -1.993, -1.66, 1.511, -1.66, -0.9199, 0.8859, -0.9199, 0.8859, 1.511, -1.66, 0.6586, 0.7981, -1.993, -1.66, -1.897, 0.05018, -0.9199, 0.8859, -0.9199, 0.8859, 1.511, -1.66, -1.993, -1.66, 0.6586, 0.7981, 1.511, -1.66, -0.9199, 0.8859, -1.993, -1.66, 1.511, -1.66, 1.511, -1.66, 1.511, -1.66, -1.993, -1.66, -1.993, -1.66, -0.9199, 0.8859, -1.897, 0.05018, -1.897, 0.05018, -1.897, 0.05018, -0.9199, 0.8859, -0.9199, 0.8859, -1.897, 0.05018, -1.993, -1.66, -1.993, -1.66, -1.993, -1.66, -1.897, 0.05018, -1.897, 0.05018, 1.511, -1.66, 0.6586, 0.7981, 0.6586, 0.7981, 0.6586, 0.7981, 1.511, -1.66, 1.511, -1.66, 0.6586, 0.7981, -0.9199, 0.8859, -0.9199, 0.8859, -0.9199, 0.8859, 0.6586, 0.7981, 0.6586, 0.7981, 5.4, -1.963, -5.524, -1.963, -5.524, -3.272, -5.524, -3.272, 5.4, -3.272, 5.4, -1.963, 5.4, -0.8977, -5.524, -0.8977, -5.524, -1.963, -5.524, -1.963, 5.4, -1.963, 5.4, -0.8977, 5.4, 1.158, -5.524, 1.158, -5.524, -0.8977, -5.524, -0.8977, 5.4, -0.8977, 5.4, 1.158, 5.4, 2.15, -5.524, 2.15, -5.524, 1.158, -5.524, 1.158, 5.4, 1.158, 5.4, 2.15, 5.4, 3.365, -5.524, 3.365, -5.524, 2.15, -5.524, 2.15, 5.4, 2.15, 5.4, 3.365, -5.524, -3.272, -5.524, -1.963, 5.4, -1.963, 5.4, -1.963, 5.4, -3.272, -5.524, -3.272, -5.524, -1.963, -5.524, -0.8977, 5.4, -0.8977, 5.4, -0.8977, 5.4, -1.963, -5.524, -1.963, -5.524, -0.8977, -5.524, 1.158, 5.4, 1.158, 5.4, 1.158, 5.4, -0.8977, -5.524, -0.8977, -5.524, 1.158, -5.524, 2.15, 5.4, 2.15, 5.4, 2.15, 5.4, 1.158, -5.524, 1.158, -5.524, 2.15, -5.524, 3.365, 5.4, 3.365, 5.4, 3.365, 5.4, 2.15, -5.524, 2.15, -5.524, -3.272, 5.4, -3.272, 5.4, -3.272, 5.4, -3.272, -5.524, -3.272, -5.524, -3.272, 5.4, -3.272, 5.4, -1.963, 5.4, -1.963, 5.4, -1.963, 5.4, -3.272, 5.4, -3.272, -5.524, -1.963, -5.524, -3.272, -5.524, -3.272, -5.524, -3.272, -5.524, -1.963, -5.524, -1.963, 5.4, -1.963, 5.4, -0.8977, 5.4, -0.8977, 5.4, -0.8977, 5.4, -1.963, 5.4, -1.963, -5.524, -0.8977, -5.524, -1.963, -5.524, -1.963, -5.524, -1.963, -5.524, -0.8977, -5.524, -0.8977, 5.4, -0.8977, 5.4, 1.158, 5.4, 1.158, 5.4, 1.158, 5.4, -0.8977, 5.4, -0.8977, -5.524, 1.158, -5.524, -0.8977, -5.524, -0.8977, -5.524, -0.8977, -5.524, 1.158, -5.524, 1.158, 5.4, 1.158, 5.4, 2.15, 5.4, 2.15, 5.4, 2.15, 5.4, 1.158, 5.4, 1.158, -5.524, 2.15, -5.524, 1.158, -5.524, 1.158, -5.524, 1.158, -5.524, 2.15, -5.524, 2.15, 5.4, 2.15, 5.4, 3.365, 5.4, 3.365, 5.4, 3.365, 5.4, 2.15, 5.4, 2.15, 5.4, 3.365, -5.524, 3.365, -5.524, 3.365, -5.524, 3.365, 5.4, 3.365, 5.4, 3.365, -5.524, 3.365, -5.524, 2.15, -5.524, 2.15, -5.524, 2.15, -5.524, 3.365, -5.524, 3.365, -16.49, -87.85, -16.5, -87.85, -16.49, -81.94, -16.49, -81.94, -16.48, -81.94, -16.49, -87.85, -16.93, -87.84, -16.93, -90.88, -16.21, -90.79, -16.21, -90.79, -16.21, -87.89, -16.93, -87.84, -16.93, -91.43, -16.92, -87.49, -16.92, -91.65, -16.9, -85.55, -16.92, -91.65, -16.92, -87.49, -16.92, -87.49, -16.91, -85.56, -16.9, -85.55, -16.92, -87.49, -16.93, -91.43, -16.93, -90.88, -16.93, -90.88, -16.93, -87.84, -16.92, -87.49, -14.07, -87.86, -14.06, -81.94, -14.07, -81.94, -14.07, -81.94, -14.08, -87.86, -14.07, -87.86, -14.4, -90.8, -13.68, -90.88, -13.68, -87.85, -13.68, -87.85, -14.4, -87.9, -14.4, -90.8, -13.67, -87.5, -13.67, -91.44, -13.66, -91.66, -13.67, -87.5, -13.66, -91.66, -13.65, -85.55, -13.65, -85.55, -13.66, -85.56, -13.67, -87.5, -13.68, -90.88, -13.67, -91.44, -13.67, -87.5, -13.67, -87.5, -13.68, -87.85, -13.68, -90.88, -14.06, -81.94, -14.07, -87.86, -16.49, -87.85, -15.27, -81.61, -14.06, -81.94, -16.49, -87.85, -16.48, -81.94, -15.27, -81.61, -16.49, -87.85, -16.5, -87.85, -14.08, -87.86, -14.07, -81.94, -16.5, -87.85, -14.07, -81.94, -15.28, -81.61, -16.5, -87.85, -15.28, -81.61, -16.49, -81.94, -15.28, -81.61, -15.27, -81.61, -16.48, -81.94, -16.48, -81.94, -16.49, -81.94, -15.28, -81.61, -14.4, -90.8, -16.21, -90.79, -16.93, -90.88, -16.93, -90.88, -13.68, -90.88, -14.4, -90.8, -13.68, -87.85, -16.93, -87.84, -16.21, -87.89, -16.21, -87.89, -14.4, -87.9, -13.68, -87.85, -14.4, -87.9, -16.21, -87.89, -16.21, -90.79, -16.21, -90.79, -14.4, -90.8, -14.4, -87.9, -13.67, -91.44, -16.93, -91.43, -16.92, -91.65, -16.92, -91.65, -13.66, -91.66, -13.67, -91.44, -13.66, -91.66, -16.92, -91.65, -16.9, -85.55, -16.9, -85.55, -13.65, -85.55, -13.66, -91.66, -13.65, -85.55, -16.9, -85.55, -16.91, -85.56, -16.91, -85.56, -13.66, -85.56, -13.65, -85.55, -13.66, -85.56, -16.91, -85.56, -16.92, -87.49, -16.92, -87.49, -13.67, -87.5, -13.66, -85.56, -13.68, -90.88, -16.93, -90.88, -16.93, -91.43, -16.93, -91.43, -13.67, -91.44, -13.68, -90.88, -13.67, -87.5, -16.92, -87.49, -16.93, -87.84, -16.93, -87.84, -13.68, -87.85, -13.67, -87.5, -14.07, -81.94, -14.06, -81.94, -15.27, -81.61, -15.27, -81.61, -15.28, -81.61, -14.07, -81.94, 0.872, -10.12, 5.704, -8.494, 4.328, -3.085, 4.328, -3.085, 0.01462, -7.24, 0.872, -10.12, 4.328, -3.085, -0.5119, -4.12, 0.01462, -7.24, 4.328, -3.085, 5.704, -8.494, 0.872, -10.12, 0.872, -10.12, 0.01462, -7.24, 4.328, -3.085, 0.01462, -7.24, -0.5119, -4.12, 4.328, -3.085, 0.01462, -7.24, 0.872, -10.12, 0.872, -10.12, 0.872, -10.12, 0.01462, -7.24, 0.01462, -7.24, 0.872, -10.12, 5.704, -8.494, 5.704, -8.494, 5.704, -8.494, 0.872, -10.12, 0.872, -10.12, 5.704, -8.494, 4.328, -3.085, 4.328, -3.085, 4.328, -3.085, 5.704, -8.494, 5.704, -8.494, -0.5119, -4.12, 0.01462, -7.24, 0.01462, -7.24, 0.01462, -7.24, -0.5119, -4.12, -0.5119, -4.12])
_ca = me_003.color_attributes.new('Col', 'BYTE_COLOR', 'CORNER')
_ca.data.foreach_set('color', [1.0, 1.0, 1.0, 1.0, 1.0, 1.0, 1.0, 1.0, 1.0, 1.0, 1.0, 1.0, 1.0, 1.0, 1.0, 1.0, 1.0, 1.0, 1.0, 1.0, 1.0, 1.0, 1.0, 1.0, 1.0, 1.0, 1.0, 1.0, 1.0, 1.0, 1.0, 1.0, 1.0, 1.0, 1.0, 1.0, 1.0, 1.0, 1.0, 1.0, 1.0, 1.0, 1.0, 1.0, 1.0, 1.0, 1.0, 1.0, 1.0, 1.0, 1.0, 1.0, 1.0, 1.0, 1.0, 1.0, 1.0, 1.0, 1.0, 1.0, 1.0, 1.0, 1.0, 1.0, 1.0, 1.0, 1.0, 1.0, 1.0, 1.0, 1.0, 1.0, 1.0, 1.0, 1.0, 1.0, 1.0, 1.0, 1.0, 1.0, 1.0, 1.0, 1.0, 1.0, 1.0, 1.0, 1.0, 1.0, 1.0, 1.0, 1.0, 1.0, 1.0, 1.0, 1.0, 1.0, 1.0, 1.0, 1.0, 1.0, 1.0, 1.0, 1.0, 1.0, 1.0, 1.0, 1.0, 1.0, 1.0, 1.0, 1.0, 1.0, 1.0, 1.0, 1.0, 1.0, 1.0, 1.0, 1.0, 1.0, 1.0, 1.0, 1.0, 1.0, 1.0, 1.0, 1.0, 1.0, 1.0, 1.0, 1.0, 1.0, 1.0, 1.0, 1.0, 1.0, 1.0, 1.0, 1.0, 1.0, 1.0, 1.0, 1.0, 1.0, 1.0, 1.0, 1.0, 1.0, 1.0, 1.0, 1.0, 1.0, 1.0, 1.0, 1.0, 1.0, 1.0, 1.0, 1.0, 1.0, 1.0, 1.0, 1.0, 1.0, 1.0, 1.0, 1.0, 1.0, 1.0, 1.0, 1.0, 1.0, 1.0, 1.0, 1.0, 1.0, 1.0, 1.0, 1.0, 1.0, 1.0, 1.0, 1.0, 1.0, 1.0, 1.0, 1.0, 1.0, 1.0, 1.0, 1.0, 1.0, 1.0, 1.0, 1.0, 1.0, 1.0, 1.0, 1.0, 1.0, 1.0, 1.0, 1.0, 1.0, 1.0, 1.0, 1.0, 1.0, 1.0, 1.0, 1.0, 1.0, 1.0, 1.0, 1.0, 1.0, 1.0, 1.0, 1.0, 1.0, 1.0, 1.0, 1.0, 1.0, 1.0, 1.0, 1.0, 1.0, 1.0, 1.0, 1.0, 1.0, 1.0, 1.0, 1.0, 1.0, 1.0, 1.0, 1.0, 1.0, 1.0, 1.0, 1.0, 1.0, 1.0, 1.0, 1.0, 1.0, 1.0, 1.0, 1.0, 1.0, 1.0, 1.0, 1.0, 1.0, 1.0, 1.0, 1.0, 1.0, 1.0, 1.0, 1.0, 1.0, 1.0, 1.0, 1.0, 1.0, 1.0, 1.0, 1.0, 1.0, 1.0, 1.0, 1.0, 1.0, 1.0, 1.0, 1.0, 1.0, 1.0, 1.0, 1.0, 1.0, 1.0, 1.0, 1.0, 1.0, 1.0, 1.0, 1.0, 1.0, 1.0, 1.0, 1.0, 1.0, 1.0, 1.0, 1.0, 1.0, 1.0, 1.0, 1.0, 1.0, 1.0, 1.0, 1.0, 1.0, 1.0, 1.0, 1.0, 1.0, 1.0, 1.0, 1.0, 1.0, 1.0, 1.0, 1.0, 1.0, 1.0, 1.0, 1.0, 1.0, 1.0, 1.0, 1.0, 1.0, 1.0, 1.0, 1.0, 1.0, 1.0, 1.0, 1.0, 1.0, 1.0, 1.0, 1.0, 1.0, 1.0, 1.0, 1.0, 1.0, 1.0, 1.0, 1.0, 1.0, 1.0, 1.0, 1.0, 1.0, 1.0, 1.0, 1.0, 1.0, 1.0, 1.0, 1.0, 1.0, 1.0, 1.0, 1.0, 1.0, 1.0, 1.0, 1.0, 1.0, 1.0, 1.0, 1.0, 1.0, 1.0, 1.0, 1.0, 1.0, 1.0, 1.0, 1.0, 1.0, 1.0, 1.0, 1.0, 1.0, 1.0, 1.0, 1.0, 1.0, 1.0, 1.0, 1.0, 1.0, 1.0, 1.0, 1.0, 1.0, 1.0, 1.0, 1.0, 1.0, 1.0, 1.0, 1.0, 1.0, 1.0, 1.0, 1.0, 1.0, 1.0, 1.0, 1.0, 1.0, 1.0, 1.0, 1.0, 1.0, 1.0, 1.0, 1.0, 1.0, 1.0, 1.0, 1.0, 1.0, 1.0, 1.0, 1.0, 1.0, 1.0, 1.0, 1.0, 1.0, 1.0, 1.0, 1.0, 1.0, 1.0, 1.0, 1.0, 1.0, 1.0, 1.0, 1.0, 1.0, 1.0, 1.0, 1.0, 1.0, 1.0, 1.0, 1.0, 1.0, 1.0, 1.0, 1.0, 1.0, 1.0, 1.0, 1.0, 1.0, 1.0, 1.0, 1.0, 1.0, 1.0, 1.0, 1.0, 1.0, 1.0, 1.0, 1.0, 1.0, 1.0, 1.0, 1.0, 1.0, 1.0, 1.0, 1.0, 1.0, 1.0, 1.0, 1.0, 1.0, 1.0, 1.0, 1.0, 1.0, 1.0, 1.0, 1.0, 1.0, 1.0, 1.0, 1.0, 1.0, 1.0, 1.0, 1.0, 1.0, 1.0, 1.0, 1.0, 1.0, 1.0, 1.0, 1.0, 1.0, 1.0, 1.0, 1.0, 1.0, 1.0, 1.0, 1.0, 1.0, 1.0, 1.0, 1.0, 1.0, 1.0, 1.0, 1.0, 1.0, 1.0, 1.0, 1.0, 1.0, 1.0, 1.0, 1.0, 1.0, 1.0, 1.0, 1.0, 1.0, 1.0, 1.0, 1.0, 1.0, 1.0, 1.0, 1.0, 1.0, 1.0, 1.0, 1.0, 1.0, 1.0, 1.0, 1.0, 1.0, 1.0, 1.0, 1.0, 1.0, 1.0, 1.0, 1.0, 1.0, 1.0, 1.0, 1.0, 1.0, 1.0, 1.0, 1.0, 1.0, 1.0, 1.0, 1.0, 1.0, 1.0, 1.0, 1.0, 1.0, 1.0, 1.0, 1.0, 1.0, 1.0, 1.0, 1.0, 1.0, 1.0, 1.0, 1.0, 1.0, 1.0, 1.0, 1.0, 1.0, 1.0, 1.0, 1.0, 1.0, 1.0, 1.0, 1.0, 1.0, 1.0, 1.0, 1.0, 1.0, 1.0, 1.0, 1.0, 1.0, 1.0, 1.0, 1.0, 1.0, 1.0, 1.0, 1.0, 1.0, 1.0, 1.0, 1.0, 1.0, 1.0, 1.0, 1.0, 1.0, 1.0, 1.0, 1.0, 1.0, 1.0, 1.0, 1.0, 1.0, 1.0, 1.0, 1.0, 1.0, 1.0, 1.0, 1.0, 1.0, 1.0, 1.0, 1.0, 1.0, 1.0, 1.0, 1.0, 1.0, 1.0, 1.0, 1.0, 1.0, 1.0, 1.0, 1.0, 1.0, 1.0, 1.0, 1.0, 1.0, 1.0, 1.0, 1.0, 1.0, 1.0, 1.0, 1.0, 1.0, 1.0, 1.0, 1.0, 1.0, 1.0, 1.0, 1.0, 1.0, 1.0, 1.0, 1.0, 1.0, 1.0, 1.0, 1.0, 1.0, 1.0, 1.0, 1.0, 1.0, 1.0, 1.0, 1.0, 1.0, 1.0, 1.0, 1.0, 1.0, 1.0, 1.0, 1.0, 1.0, 1.0, 1.0, 1.0, 1.0, 1.0, 1.0, 1.0, 1.0, 1.0, 1.0, 1.0, 1.0, 1.0, 1.0, 1.0, 1.0, 1.0, 1.0, 1.0, 1.0, 1.0, 1.0, 1.0, 1.0, 1.0, 1.0, 1.0, 1.0, 1.0, 1.0, 1.0, 1.0, 1.0, 1.0, 1.0, 1.0, 1.0, 1.0, 1.0, 1.0, 1.0, 1.0, 1.0, 1.0, 1.0, 1.0, 1.0, 1.0, 1.0, 1.0, 1.0, 1.0, 1.0, 1.0, 1.0, 1.0, 1.0, 1.0, 1.0, 1.0, 1.0, 1.0, 1.0, 1.0, 1.0, 1.0, 1.0, 1.0, 1.0, 1.0, 1.0, 1.0, 1.0, 1.0, 1.0, 1.0, 1.0, 1.0, 1.0, 1.0, 1.0, 1.0, 1.0, 1.0, 1.0, 1.0, 1.0, 1.0, 1.0, 1.0, 1.0, 1.0, 1.0, 1.0, 1.0, 1.0, 1.0, 1.0, 1.0, 1.0, 1.0, 1.0, 1.0, 1.0, 1.0, 1.0, 1.0, 1.0, 1.0, 1.0, 1.0, 1.0, 1.0, 1.0, 1.0, 1.0, 1.0, 1.0, 1.0, 1.0, 1.0, 1.0, 1.0, 1.0, 1.0, 1.0, 1.0, 1.0, 1.0, 1.0, 1.0, 1.0, 1.0, 1.0, 1.0, 1.0, 1.0, 1.0, 1.0, 1.0, 1.0, 1.0, 1.0, 1.0, 1.0, 1.0, 1.0, 1.0, 1.0, 1.0, 1.0, 1.0, 1.0, 1.0, 1.0, 1.0, 1.0, 1.0, 1.0, 1.0, 1.0, 1.0, 1.0, 1.0, 1.0, 1.0, 1.0, 1.0, 1.0, 1.0, 1.0, 1.0, 1.0, 1.0, 1.0, 1.0, 1.0, 1.0, 1.0, 1.0, 1.0, 1.0, 1.0, 1.0, 1.0, 1.0, 1.0, 1.0, 1.0, 1.0, 1.0, 1.0, 1.0, 1.0, 1.0, 1.0, 1.0, 1.0, 1.0, 1.0, 1.0, 1.0, 1.0, 1.0, 1.0, 1.0, 1.0, 1.0, 1.0, 1.0, 1.0, 1.0, 1.0, 1.0, 1.0, 1.0, 1.0, 1.0, 1.0, 1.0, 1.0, 1.0, 1.0, 1.0, 1.0, 1.0, 1.0, 1.0, 1.0, 1.0, 1.0, 1.0, 1.0, 1.0, 1.0, 1.0, 1.0, 1.0, 1.0, 1.0, 1.0, 1.0, 1.0, 1.0, 1.0, 1.0, 1.0, 1.0, 1.0, 1.0, 1.0, 1.0, 1.0, 1.0, 1.0, 1.0, 1.0, 1.0, 1.0, 1.0, 1.0, 1.0, 1.0, 1.0, 1.0, 1.0, 1.0, 1.0, 1.0, 1.0, 1.0, 1.0, 1.0, 1.0, 1.0, 1.0, 1.0, 1.0, 1.0, 1.0, 1.0, 1.0, 1.0, 1.0, 1.0, 1.0, 1.0, 1.0, 1.0, 1.0, 1.0, 1.0, 1.0, 1.0, 1.0, 1.0, 1.0, 1.0, 1.0, 1.0, 1.0, 1.0, 1.0, 1.0, 1.0, 1.0, 1.0, 1.0, 1.0, 1.0, 1.0, 1.0, 1.0, 1.0, 1.0, 1.0, 1.0, 1.0, 1.0, 1.0, 1.0, 1.0, 1.0, 1.0, 1.0, 1.0, 1.0, 1.0, 1.0, 1.0, 1.0, 1.0, 1.0, 1.0, 1.0, 1.0, 1.0, 1.0, 1.0, 1.0, 1.0, 1.0, 1.0, 1.0, 1.0, 1.0, 1.0, 1.0, 1.0, 1.0, 1.0, 1.0, 1.0, 1.0, 1.0, 1.0, 1.0, 1.0, 1.0, 1.0, 1.0, 1.0, 1.0, 1.0, 1.0, 1.0, 1.0, 1.0, 1.0, 1.0, 1.0, 1.0, 1.0, 1.0, 1.0, 1.0, 1.0, 1.0, 1.0, 1.0, 1.0, 1.0, 1.0, 1.0, 1.0, 1.0, 1.0, 1.0, 1.0, 1.0, 1.0, 1.0, 1.0, 1.0, 1.0, 1.0, 1.0, 1.0, 1.0, 1.0, 1.0, 1.0, 1.0, 1.0, 1.0, 1.0, 1.0, 1.0, 1.0, 1.0, 1.0, 1.0, 1.0, 1.0, 1.0, 1.0, 1.0, 1.0, 1.0, 1.0, 1.0, 1.0, 1.0, 1.0, 1.0, 1.0, 1.0, 1.0, 1.0, 1.0, 1.0, 1.0, 1.0, 1.0, 1.0, 1.0, 1.0, 1.0, 1.0, 1.0, 1.0, 1.0, 1.0, 1.0, 1.0, 1.0, 1.0, 1.0, 1.0, 1.0, 1.0, 1.0, 1.0, 1.0, 1.0, 1.0, 1.0, 1.0, 1.0, 1.0, 1.0, 1.0, 1.0, 1.0, 1.0, 1.0, 1.0, 1.0, 1.0, 1.0, 1.0, 1.0, 1.0, 1.0, 1.0, 1.0, 1.0, 1.0, 1.0, 1.0, 1.0, 1.0, 1.0, 1.0, 1.0, 1.0, 1.0, 1.0, 1.0, 1.0, 1.0, 1.0, 1.0, 1.0, 1.0, 1.0, 1.0, 1.0, 1.0, 1.0, 1.0, 1.0, 1.0, 1.0, 1.0, 1.0, 1.0, 1.0, 1.0, 1.0, 1.0, 1.0, 1.0, 1.0, 1.0, 1.0, 1.0, 1.0, 1.0, 1.0, 1.0, 1.0, 1.0, 1.0, 1.0, 1.0, 1.0, 1.0, 1.0, 1.0, 1.0, 1.0, 1.0, 1.0, 1.0, 1.0, 1.0, 1.0, 1.0, 1.0, 1.0, 1.0, 1.0, 1.0, 1.0, 1.0, 1.0, 1.0, 1.0, 1.0, 1.0, 1.0, 1.0, 1.0, 1.0, 1.0, 1.0, 1.0, 1.0, 1.0, 1.0, 1.0, 1.0, 1.0, 1.0, 1.0, 1.0, 1.0, 1.0, 1.0, 1.0, 1.0, 1.0, 1.0, 1.0, 1.0, 1.0, 1.0, 1.0, 1.0, 1.0, 1.0, 1.0, 1.0, 1.0, 1.0, 1.0, 1.0, 1.0, 1.0, 1.0, 1.0, 1.0, 1.0, 1.0, 1.0, 1.0, 1.0, 1.0, 1.0, 1.0, 1.0, 1.0, 1.0, 1.0, 1.0, 1.0, 1.0, 1.0, 1.0, 1.0, 1.0, 1.0, 1.0, 1.0, 1.0, 1.0, 1.0, 1.0, 1.0, 1.0, 1.0, 1.0, 1.0, 1.0, 1.0, 1.0, 1.0, 1.0, 1.0, 1.0, 1.0, 1.0, 1.0, 1.0, 1.0, 1.0, 1.0, 1.0, 1.0, 1.0, 1.0, 1.0, 1.0, 1.0, 1.0, 1.0, 1.0, 1.0, 1.0, 1.0, 1.0, 1.0, 1.0, 1.0, 1.0, 1.0, 1.0, 1.0, 1.0, 1.0, 1.0, 1.0, 1.0, 1.0, 1.0, 1.0, 1.0, 1.0, 1.0, 1.0, 1.0, 1.0, 1.0, 1.0, 1.0, 1.0, 1.0, 1.0, 1.0, 1.0, 1.0, 1.0, 1.0, 1.0, 1.0, 1.0, 1.0, 1.0, 1.0, 1.0, 1.0, 1.0, 1.0, 1.0, 1.0, 1.0, 1.0, 1.0, 1.0, 1.0, 1.0, 1.0, 1.0, 1.0, 1.0, 1.0, 1.0, 1.0, 1.0, 1.0, 1.0, 1.0, 1.0, 1.0, 1.0, 1.0, 1.0, 1.0, 1.0, 1.0, 1.0, 1.0, 1.0, 1.0, 1.0, 1.0, 1.0, 1.0, 1.0, 1.0, 1.0, 1.0, 1.0, 1.0, 1.0, 1.0, 1.0, 1.0, 1.0, 1.0, 1.0, 1.0, 1.0, 1.0, 1.0, 1.0, 1.0, 1.0, 1.0, 1.0, 1.0, 1.0, 1.0, 1.0, 1.0, 1.0, 1.0, 1.0, 1.0, 1.0, 1.0, 1.0, 1.0, 1.0, 1.0, 1.0, 1.0, 1.0, 1.0, 1.0, 1.0, 1.0, 1.0, 1.0, 1.0, 1.0, 1.0, 1.0, 1.0, 1.0, 1.0, 1.0, 1.0, 1.0, 1.0, 1.0, 1.0, 1.0, 1.0, 1.0, 1.0, 1.0, 1.0, 1.0, 1.0, 1.0, 1.0, 1.0, 1.0, 1.0, 1.0, 1.0, 1.0, 1.0, 1.0, 1.0, 1.0, 1.0, 1.0, 1.0, 1.0, 1.0, 1.0, 1.0, 1.0, 1.0, 1.0, 1.0, 1.0, 1.0, 1.0, 1.0, 1.0, 1.0, 1.0, 1.0, 1.0, 1.0, 1.0, 1.0, 1.0, 1.0, 1.0, 1.0, 1.0, 1.0, 1.0, 1.0, 1.0, 1.0, 1.0, 1.0, 1.0, 1.0, 1.0, 1.0, 1.0, 1.0, 1.0, 1.0, 1.0, 1.0, 1.0, 1.0, 1.0, 1.0, 1.0, 1.0, 1.0, 1.0, 1.0, 1.0, 1.0, 1.0, 1.0, 1.0, 1.0, 1.0, 1.0, 1.0, 1.0, 1.0, 1.0, 1.0, 1.0, 1.0, 1.0, 1.0, 1.0, 1.0, 1.0, 1.0, 1.0, 1.0, 1.0, 1.0, 1.0, 1.0, 1.0, 1.0, 1.0, 1.0, 1.0, 1.0, 1.0, 1.0, 1.0, 1.0, 1.0, 1.0, 1.0, 1.0, 1.0, 1.0, 1.0, 1.0, 1.0, 1.0, 1.0, 1.0, 1.0, 1.0, 1.0, 1.0, 1.0, 1.0, 1.0, 1.0, 1.0, 1.0, 1.0, 1.0, 1.0, 1.0, 1.0, 1.0, 1.0, 1.0, 1.0, 1.0, 1.0, 1.0, 1.0, 1.0, 1.0, 1.0, 1.0, 1.0, 1.0, 1.0, 1.0, 1.0, 1.0, 1.0, 1.0, 1.0, 1.0, 1.0, 1.0, 1.0, 1.0, 1.0, 1.0, 1.0, 1.0, 1.0, 1.0, 1.0, 1.0, 1.0, 1.0, 1.0, 1.0, 1.0, 1.0, 1.0, 1.0, 1.0, 1.0, 1.0, 1.0, 1.0, 1.0, 1.0, 1.0, 1.0, 1.0, 1.0, 1.0, 1.0, 1.0, 1.0, 1.0, 1.0, 1.0, 1.0, 1.0, 1.0, 1.0, 1.0, 1.0, 1.0, 1.0, 1.0, 1.0, 1.0, 1.0, 1.0, 1.0, 1.0, 1.0, 1.0, 1.0, 1.0, 1.0, 1.0, 1.0, 1.0, 1.0, 1.0, 1.0, 1.0, 1.0, 1.0, 1.0, 1.0, 1.0, 1.0, 1.0, 1.0, 1.0, 1.0, 1.0, 1.0, 1.0, 1.0, 1.0, 1.0, 1.0, 1.0, 1.0, 1.0, 1.0, 1.0, 1.0, 1.0, 1.0, 1.0, 1.0, 1.0, 1.0, 1.0, 1.0, 1.0, 1.0, 1.0, 1.0, 1.0, 1.0, 1.0, 1.0, 1.0, 1.0, 1.0, 1.0, 1.0, 1.0, 1.0, 1.0, 1.0, 1.0, 1.0, 1.0, 1.0, 1.0, 1.0, 1.0, 1.0, 1.0, 1.0, 1.0, 1.0, 1.0, 1.0, 1.0, 1.0, 1.0, 1.0, 1.0, 1.0, 1.0, 1.0, 1.0, 1.0, 1.0, 1.0, 1.0, 1.0, 1.0, 1.0, 1.0, 1.0, 1.0, 1.0, 1.0, 1.0, 1.0, 1.0, 1.0, 1.0, 1.0, 1.0, 1.0, 1.0, 1.0, 1.0, 1.0, 1.0, 1.0, 1.0, 1.0, 1.0, 1.0, 1.0, 1.0, 1.0, 1.0, 1.0, 1.0, 1.0, 1.0, 1.0, 1.0, 1.0, 1.0, 1.0, 1.0, 1.0, 1.0, 1.0, 1.0, 1.0, 1.0, 1.0, 1.0, 1.0, 1.0, 1.0, 1.0, 1.0, 1.0, 1.0, 1.0, 1.0, 1.0, 1.0, 1.0, 1.0, 1.0, 1.0, 1.0, 1.0, 1.0, 1.0, 1.0, 1.0, 1.0, 1.0, 1.0, 1.0, 1.0, 1.0, 1.0, 1.0, 1.0, 1.0, 1.0, 1.0, 1.0, 1.0, 1.0, 1.0, 1.0, 1.0, 1.0, 1.0, 1.0, 1.0, 1.0, 1.0, 1.0, 1.0, 1.0, 1.0, 1.0, 1.0, 1.0, 1.0, 1.0, 1.0, 1.0, 1.0, 1.0, 1.0, 1.0, 1.0, 1.0, 1.0, 1.0, 1.0, 1.0, 1.0, 1.0, 1.0, 1.0, 1.0, 1.0, 1.0, 1.0, 1.0, 1.0, 1.0, 1.0, 1.0, 1.0, 1.0, 1.0, 1.0, 1.0, 1.0, 1.0, 1.0, 1.0, 1.0, 1.0, 1.0, 1.0, 1.0, 1.0, 1.0, 1.0, 1.0, 1.0, 1.0, 1.0, 1.0, 1.0, 1.0, 1.0, 1.0, 1.0, 1.0, 1.0, 1.0, 1.0, 1.0, 1.0, 1.0, 1.0, 1.0, 1.0, 1.0, 1.0, 1.0, 1.0, 1.0, 1.0, 1.0, 1.0, 1.0, 1.0, 1.0, 1.0, 1.0, 1.0, 1.0, 1.0, 1.0, 1.0, 1.0, 1.0, 1.0, 1.0, 1.0, 1.0, 1.0, 1.0, 1.0, 1.0, 1.0, 1.0, 1.0, 1.0, 1.0, 1.0, 1.0, 1.0, 1.0, 1.0, 1.0, 1.0, 1.0, 1.0, 1.0, 1.0, 1.0, 1.0, 1.0, 1.0, 1.0, 1.0, 1.0, 1.0, 1.0, 1.0, 1.0, 1.0, 1.0, 1.0, 1.0, 1.0, 1.0, 1.0, 1.0, 1.0, 1.0, 1.0, 1.0, 1.0, 1.0, 1.0, 1.0, 1.0, 1.0, 1.0, 1.0, 1.0, 1.0, 1.0, 1.0, 1.0, 1.0, 1.0, 1.0, 1.0, 1.0, 1.0, 1.0, 1.0, 1.0, 1.0, 1.0, 1.0, 1.0, 1.0, 1.0, 1.0, 1.0, 1.0, 1.0, 1.0, 1.0, 1.0, 1.0, 1.0, 1.0, 1.0, 1.0, 1.0, 1.0, 1.0, 1.0, 1.0, 1.0, 1.0, 1.0, 1.0, 1.0, 1.0, 1.0, 1.0, 1.0, 1.0, 1.0, 1.0, 1.0, 1.0, 1.0, 1.0, 1.0, 1.0, 1.0, 1.0, 1.0, 1.0, 1.0, 1.0, 1.0, 1.0, 1.0, 1.0, 1.0, 1.0, 1.0, 1.0, 1.0, 1.0, 1.0, 1.0, 1.0, 1.0, 1.0, 1.0, 1.0, 1.0, 1.0, 1.0, 1.0, 1.0, 1.0, 1.0, 1.0, 1.0, 1.0, 1.0, 1.0, 1.0, 1.0, 1.0, 1.0, 1.0, 1.0, 1.0, 1.0, 1.0, 1.0, 1.0, 1.0, 1.0, 1.0, 1.0, 1.0, 1.0, 1.0, 1.0, 1.0, 1.0, 1.0, 1.0, 1.0, 1.0, 1.0, 1.0, 1.0, 1.0, 1.0, 1.0, 1.0, 1.0, 1.0, 1.0, 1.0, 1.0, 1.0, 1.0, 1.0, 1.0, 1.0, 1.0, 1.0, 1.0, 1.0, 1.0, 1.0, 1.0, 1.0, 1.0, 1.0, 1.0, 1.0, 1.0, 1.0, 1.0, 1.0, 1.0, 1.0, 1.0, 1.0, 1.0, 1.0, 1.0, 1.0, 1.0, 1.0, 1.0, 1.0, 1.0, 1.0, 1.0, 1.0, 1.0, 1.0, 1.0, 1.0, 1.0, 1.0, 1.0, 1.0, 1.0, 1.0, 1.0, 1.0, 1.0, 1.0, 1.0, 1.0, 1.0, 1.0, 1.0, 1.0, 1.0, 1.0, 1.0, 1.0, 1.0, 1.0, 1.0, 1.0, 1.0, 1.0, 1.0, 1.0, 1.0, 1.0, 1.0, 1.0, 1.0, 1.0, 1.0, 1.0, 1.0, 1.0, 1.0, 1.0, 1.0, 1.0, 1.0, 1.0, 1.0, 1.0, 1.0, 1.0, 1.0, 1.0, 1.0, 1.0, 1.0, 1.0, 1.0, 1.0, 1.0, 1.0, 1.0, 1.0, 1.0, 1.0, 1.0, 1.0, 1.0, 1.0, 1.0, 1.0, 1.0, 1.0, 1.0, 1.0, 1.0, 1.0, 1.0, 1.0, 1.0, 1.0, 1.0, 1.0, 1.0, 1.0, 1.0, 1.0, 1.0, 1.0, 1.0, 1.0, 1.0, 1.0, 1.0, 1.0, 1.0, 1.0, 1.0, 1.0, 1.0, 1.0, 1.0, 1.0, 1.0, 1.0, 1.0, 1.0, 1.0, 1.0, 1.0, 1.0, 1.0, 1.0, 1.0, 1.0, 1.0, 1.0, 1.0, 1.0, 1.0, 1.0, 1.0, 1.0, 1.0, 1.0, 1.0, 1.0, 1.0, 1.0, 1.0, 1.0, 1.0, 1.0, 1.0, 1.0, 1.0, 1.0, 1.0, 1.0, 1.0, 1.0, 1.0, 1.0, 1.0, 1.0, 1.0, 1.0, 1.0, 1.0, 1.0, 1.0, 1.0, 1.0, 1.0, 1.0, 1.0, 1.0, 1.0, 1.0, 1.0, 1.0, 1.0, 1.0, 1.0, 1.0, 1.0, 1.0, 1.0, 1.0, 1.0, 1.0, 1.0, 1.0, 1.0, 1.0, 1.0, 1.0, 1.0, 1.0, 1.0, 1.0, 1.0, 1.0, 1.0, 1.0, 1.0, 1.0, 1.0, 1.0, 1.0, 1.0, 1.0, 1.0, 1.0, 1.0, 1.0, 1.0, 1.0, 1.0, 1.0, 1.0, 1.0, 1.0, 1.0, 1.0, 1.0, 1.0, 1.0, 1.0, 1.0, 1.0, 1.0, 1.0, 1.0, 1.0, 1.0, 1.0, 1.0, 1.0, 1.0, 1.0, 1.0, 1.0, 1.0, 1.0, 1.0, 1.0, 1.0, 1.0, 1.0, 1.0, 1.0, 1.0, 1.0, 1.0, 1.0, 1.0, 1.0, 1.0, 1.0, 1.0, 1.0, 1.0, 1.0, 1.0, 1.0, 1.0, 1.0, 1.0, 1.0, 1.0, 1.0, 1.0, 1.0, 1.0, 1.0, 1.0, 1.0, 1.0, 1.0, 1.0, 1.0, 1.0, 1.0, 1.0, 1.0, 1.0, 1.0, 1.0, 1.0, 1.0, 1.0, 1.0, 1.0, 1.0, 1.0, 1.0, 1.0, 1.0, 1.0, 1.0, 1.0, 1.0, 1.0, 1.0, 1.0, 1.0, 1.0, 1.0, 1.0, 1.0, 1.0, 1.0, 1.0, 1.0, 1.0, 1.0, 1.0, 1.0, 1.0, 1.0, 1.0, 1.0, 1.0, 1.0, 1.0, 1.0, 1.0, 1.0, 1.0, 1.0, 1.0, 1.0, 1.0, 1.0, 1.0, 1.0, 1.0, 1.0, 1.0, 1.0, 1.0, 1.0, 1.0, 1.0, 1.0, 1.0, 1.0, 1.0, 1.0, 1.0, 1.0, 1.0, 1.0, 1.0, 1.0, 1.0, 1.0, 1.0, 1.0, 1.0, 1.0, 1.0, 1.0, 1.0, 1.0, 1.0, 1.0, 1.0, 1.0, 1.0, 1.0, 1.0, 1.0, 1.0, 1.0, 1.0, 1.0, 1.0, 1.0, 1.0, 1.0, 1.0, 1.0, 1.0, 1.0, 1.0, 1.0, 1.0, 1.0, 1.0, 1.0, 1.0, 1.0, 1.0, 1.0, 1.0, 1.0, 1.0, 1.0, 1.0, 1.0, 1.0, 1.0, 1.0, 1.0, 1.0, 1.0, 1.0, 1.0, 1.0, 1.0, 1.0, 1.0, 1.0, 1.0, 1.0, 1.0, 1.0, 1.0, 1.0, 1.0, 1.0, 1.0, 1.0, 1.0, 1.0, 1.0, 1.0, 1.0, 1.0, 1.0, 1.0, 1.0, 1.0, 1.0, 1.0, 1.0, 1.0, 1.0, 1.0, 1.0, 1.0, 1.0, 1.0, 1.0, 1.0, 1.0, 1.0, 1.0, 1.0, 1.0, 1.0, 1.0, 1.0, 1.0, 1.0, 1.0, 1.0, 1.0, 1.0, 1.0, 1.0, 1.0, 1.0, 1.0, 1.0, 1.0, 1.0, 1.0, 1.0, 1.0, 1.0, 1.0, 1.0, 1.0, 1.0, 1.0, 1.0, 1.0, 1.0, 1.0, 1.0, 1.0, 1.0, 1.0, 1.0, 1.0, 1.0, 1.0, 1.0, 1.0, 1.0, 1.0, 1.0, 1.0, 1.0, 1.0, 1.0, 1.0, 1.0, 1.0, 1.0, 1.0, 1.0, 1.0, 1.0, 1.0, 1.0, 1.0, 1.0, 1.0, 1.0, 1.0, 1.0, 1.0, 1.0, 1.0, 1.0, 1.0, 1.0, 1.0, 1.0, 1.0, 1.0, 1.0, 1.0, 1.0, 1.0, 1.0, 1.0, 1.0, 1.0, 1.0, 1.0, 1.0, 1.0, 1.0, 1.0, 1.0, 1.0, 1.0, 1.0, 1.0, 1.0, 1.0, 1.0, 1.0, 1.0, 1.0, 1.0, 1.0, 1.0, 1.0, 1.0, 1.0, 1.0, 1.0, 1.0, 1.0, 1.0, 1.0, 1.0, 1.0, 1.0, 1.0, 1.0, 1.0, 1.0, 1.0, 1.0, 1.0, 1.0, 1.0, 1.0, 1.0, 1.0, 1.0, 1.0, 1.0, 1.0, 1.0, 1.0, 1.0, 1.0, 1.0, 1.0, 1.0, 1.0, 1.0, 1.0, 1.0, 1.0, 1.0, 1.0, 1.0, 1.0, 1.0, 1.0, 1.0, 1.0, 1.0, 1.0, 1.0, 1.0, 1.0, 1.0, 1.0, 1.0, 1.0, 1.0, 1.0, 1.0, 1.0, 1.0, 1.0, 1.0, 1.0, 1.0, 1.0, 1.0, 1.0, 1.0, 1.0, 1.0, 1.0, 1.0, 1.0, 1.0, 1.0, 1.0, 1.0, 1.0, 1.0, 1.0, 1.0, 1.0, 1.0, 1.0, 1.0, 1.0, 1.0, 1.0, 1.0, 1.0, 1.0, 1.0, 1.0, 1.0, 1.0, 1.0, 1.0, 1.0, 1.0, 1.0, 1.0, 1.0, 1.0, 1.0, 1.0, 1.0, 1.0, 1.0, 1.0, 1.0, 1.0, 1.0, 1.0, 1.0, 1.0, 1.0, 1.0, 1.0, 1.0, 1.0, 1.0, 1.0, 1.0, 1.0, 1.0, 1.0, 1.0, 1.0, 1.0, 1.0, 1.0, 1.0, 1.0, 1.0, 1.0, 1.0, 1.0, 1.0, 1.0, 1.0, 1.0, 1.0, 1.0, 1.0, 1.0, 1.0, 1.0, 1.0, 1.0, 1.0, 1.0, 1.0, 1.0, 1.0, 1.0, 1.0, 1.0, 1.0, 1.0, 1.0, 1.0, 1.0, 1.0, 1.0, 1.0, 1.0, 1.0, 1.0, 1.0, 1.0, 1.0, 1.0, 1.0, 1.0, 1.0, 1.0, 1.0, 1.0, 1.0, 1.0, 1.0, 1.0, 1.0, 1.0, 1.0, 1.0, 1.0, 1.0, 1.0, 1.0, 1.0, 1.0, 1.0, 1.0, 1.0, 1.0, 1.0, 1.0, 1.0, 1.0, 1.0, 1.0, 1.0, 1.0, 1.0, 1.0, 1.0, 1.0, 1.0, 1.0, 1.0, 1.0, 1.0, 1.0, 1.0, 1.0, 1.0, 1.0, 1.0, 1.0, 1.0, 1.0, 1.0, 1.0, 1.0, 1.0, 1.0, 1.0, 1.0, 1.0, 1.0, 1.0, 1.0, 1.0, 1.0, 1.0, 1.0, 1.0, 1.0, 1.0, 1.0, 1.0, 1.0, 1.0, 1.0, 1.0, 1.0, 1.0, 1.0, 1.0, 1.0, 1.0, 1.0, 1.0, 1.0, 1.0, 1.0, 1.0, 1.0, 1.0, 1.0, 1.0, 1.0, 1.0, 1.0, 1.0, 1.0, 1.0, 1.0, 1.0, 1.0, 1.0, 1.0, 1.0, 1.0, 1.0, 1.0, 1.0, 1.0, 1.0, 1.0, 1.0, 1.0, 1.0, 1.0, 1.0, 1.0, 1.0, 1.0, 1.0, 1.0, 1.0, 1.0, 1.0, 1.0, 1.0, 1.0, 1.0, 1.0, 1.0, 1.0, 1.0, 1.0, 1.0, 1.0, 1.0, 1.0, 1.0, 1.0, 1.0, 1.0, 1.0, 1.0, 1.0, 1.0, 1.0, 1.0, 1.0, 1.0, 1.0, 1.0, 1.0, 1.0, 1.0, 1.0, 1.0, 1.0, 1.0, 1.0, 1.0, 1.0, 1.0, 1.0, 1.0, 1.0, 1.0, 1.0, 1.0, 1.0, 1.0, 1.0, 1.0, 1.0, 1.0, 1.0, 1.0, 1.0, 1.0, 1.0, 1.0, 1.0, 1.0, 1.0, 1.0, 1.0, 1.0, 1.0])
me_003.materials.append(mat_tt_soldiers_material_001)
me_003.use_remesh_fix_poles = True
me_003.use_remesh_preserve_attributes = False
me_003.update()
me_003.normals_split_custom_set([tuple(v) for v in zip(*[iter([-0.706, -0.01659, 0.7081, -0.706, -0.01659, 0.7081, -0.706, -0.01659, 0.7081, -0.706, -0.0166, 0.7081, -0.706, -0.0166, 0.7081, -0.706, -0.0166, 0.7081, 0.6688, 0.2408, -0.7033, 0.6686, 0.2454, -0.702, 0.6825, -0.377, -0.6261, 0.6825, -0.377, -0.6261, 0.6672, -0.4107, -0.6215, 0.6688, 0.2408, -0.7033, -0.2497, 0.9404, -0.231, -0.2497, 0.9404, -0.231, -0.2497, 0.9404, -0.231, -0.2497, 0.9404, -0.231, -0.2497, 0.9404, -0.231, -0.2497, 0.9404, -0.231, -0.6109, -0.4365, 0.6605, 0.06659, -0.9965, 0.05007, 0.08006, -0.9949, 0.06111, 0.08006, -0.9949, 0.06111, -0.6162, -0.4042, 0.676, -0.6109, -0.4365, 0.6605, 0.6985, 0.1542, 0.6988, 0.6985, 0.1542, 0.6988, 0.6985, 0.1542, 0.6988, 0.6987, 0.1541, 0.6986, 0.6987, 0.1541, 0.6986, 0.6987, 0.1541, 0.6986, 0.6672, -0.4107, -0.6215, 0.6825, -0.377, -0.6261, 0.08006, -0.9949, 0.06111, 0.08006, -0.9949, 0.06111, 0.06659, -0.9965, 0.05007, 0.6672, -0.4107, -0.6215, 0.7056, 0.01264, -0.7085, 0.5546, -0.6945, -0.4583, 0.5553, -0.6934, -0.4592, 0.5553, -0.6934, -0.4592, 0.7054, 0.01469, -0.7087, 0.7056, 0.01264, -0.7085, 0.5546, -0.6945, -0.4583, 0.07934, -0.995, 0.05985, 0.07939, -0.995, 0.05981, 0.07939, -0.995, 0.05981, 0.5553, -0.6934, -0.4592, 0.5546, -0.6945, -0.4583, 0.07934, -0.995, 0.05985, -0.4423, -0.7137, 0.543, -0.4431, -0.7128, 0.5437, -0.4431, -0.7128, 0.5437, 0.07939, -0.995, 0.05981, 0.07934, -0.995, 0.05985, -0.4423, -0.7137, 0.543, -0.7054, -0.01468, 0.7087, -0.7056, -0.01264, 0.7085, -0.7056, -0.01264, 0.7085, -0.4431, -0.7128, 0.5437, -0.4423, -0.7137, 0.543, -0.7054, -0.01468, 0.7087, -0.5553, 0.6934, 0.4592, -0.5546, 0.6945, 0.4583, -0.5546, 0.6945, 0.4583, -0.7056, -0.01264, 0.7085, -0.7054, -0.01468, 0.7087, -0.5553, 0.6934, 0.4592, -0.07939, 0.995, -0.0598, -0.07934, 0.995, -0.05985, -0.07934, 0.995, -0.05985, -0.5546, 0.6945, 0.4583, -0.5553, 0.6934, 0.4592, -0.07939, 0.995, -0.0598, 0.4431, 0.7128, -0.5437, 0.4423, 0.7138, -0.543, 0.4423, 0.7138, -0.543, -0.07934, 0.995, -0.05985, -0.07939, 0.995, -0.0598, 0.4431, 0.7128, -0.5437, 0.7056, 0.01264, -0.7085, 0.7054, 0.01469, -0.7087, 0.7054, 0.01469, -0.7087, 0.4423, 0.7138, -0.543, 0.4431, 0.7128, -0.5437, -0.7059, -0.01664, 0.7081, -0.7059, -0.01665, 0.7081, -0.7059, -0.01664, 0.7081, -0.7059, -0.01664, 0.7081, -0.7059, -0.01664, 0.7081, -0.7059, -0.01664, 0.7081, 0.7059, 0.01659, -0.7081, 0.7059, 0.01659, -0.7081, 0.7059, 0.01659, -0.7081, 0.7059, 0.01659, -0.7081, 0.7059, 0.01659, -0.7081, 0.7059, 0.01659, -0.7081, -0.7046, -0.1, -0.7026, -0.7041, -0.1001, -0.703, -0.7041, -0.1001, -0.703, -0.7042, -0.1001, -0.7029, -0.7046, -0.1, -0.7026, -0.7046, -0.1, -0.7026, 0.08212, -0.9947, 0.06206, 0.08214, -0.9947, 0.06205, 0.08213, -0.9947, 0.06206, 0.08213, -0.9947, 0.06206, 0.08212, -0.9947, 0.06206, 0.08212, -0.9947, 0.06206, 0.6184, -0.5004, 0.6059, 0.618, -0.5005, 0.6063, 0.618, -0.5005, 0.6063, 0.6182, -0.5005, 0.6061, 0.6185, -0.5004, 0.6059, 0.6185, -0.5004, 0.6059, -0.7035, -0.01423, 0.7106, -0.7035, -0.01423, 0.7106, -0.7035, -0.01423, 0.7106, -0.703, -0.01485, 0.711, -0.703, -0.01485, 0.711, -0.703, -0.01485, 0.711, 0.7035, 0.01423, -0.7106, 0.7035, 0.01423, -0.7106, 0.7035, 0.01423, -0.7106, 0.703, 0.01485, -0.711, 0.703, 0.01485, -0.711, 0.703, 0.01485, -0.711, 0.6634, -0.3647, 0.6534, 0.6634, -0.3647, 0.6534, 0.6634, -0.3647, 0.6534, 0.6634, -0.3647, 0.6534, 0.6634, -0.3647, 0.6534, 0.6634, -0.3647, 0.6534, 0.1285, 0.9808, 0.1468, 0.1285, 0.9808, 0.1468, 0.1285, 0.9808, 0.1468, 0.1285, 0.9808, 0.1468, 0.1285, 0.9808, 0.1468, 0.1285, 0.9808, 0.1468, -0.6877, 0.2553, -0.6797, -0.6877, 0.2553, -0.6797, -0.6877, 0.2553, -0.6797, -0.6877, 0.2553, -0.6797, -0.6877, 0.2553, -0.6797, -0.6877, 0.2553, -0.6797, 0.7058, 0.01671, -0.7082, 0.5555, -0.692, -0.4609, 0.5555, -0.692, -0.461, 0.5555, -0.692, -0.461, 0.7059, 0.01654, -0.7081, 0.7058, 0.01671, -0.7082, 0.5555, -0.692, -0.4609, 0.07974, -0.9952, 0.05619, 0.07972, -0.9952, 0.05621, 0.07972, -0.9952, 0.05621, 0.5555, -0.692, -0.461, 0.5555, -0.692, -0.4609, 0.07974, -0.9952, 0.05619, -0.4428, -0.7154, 0.5405, -0.4428, -0.7155, 0.5404, -0.4428, -0.7155, 0.5404, 0.07972, -0.9952, 0.05621, 0.07974, -0.9952, 0.05619, -0.4428, -0.7154, 0.5405, -0.7059, -0.01651, 0.7081, -0.7059, -0.01666, 0.7081, -0.7059, -0.01666, 0.7081, -0.4428, -0.7155, 0.5404, -0.4428, -0.7154, 0.5405, -0.7059, -0.01651, 0.7081, -0.5555, 0.6921, 0.4609, -0.5556, 0.692, 0.461, -0.5556, 0.692, 0.461, -0.7059, -0.01666, 0.7081, -0.7059, -0.01651, 0.7081, -0.5555, 0.6921, 0.4609, -0.0797, 0.9952, -0.0562, -0.07971, 0.9952, -0.05619, -0.07971, 0.9952, -0.05619, -0.5556, 0.692, 0.461, -0.5555, 0.6921, 0.4609, -0.0797, 0.9952, -0.0562, 0.4427, 0.7155, -0.5404, 0.4429, 0.7154, -0.5405, 0.4429, 0.7154, -0.5405, -0.07971, 0.9952, -0.05619, -0.0797, 0.9952, -0.0562, 0.4427, 0.7155, -0.5404, 0.7058, 0.01671, -0.7082, 0.7059, 0.01654, -0.7081, 0.7059, 0.01654, -0.7081, 0.4429, 0.7154, -0.5405, 0.4427, 0.7155, -0.5404, 0.7038, 0.09602, 0.7039, 0.7038, 0.09602, 0.7039, 0.7038, 0.09602, 0.7039, 0.7038, 0.09602, 0.7039, 0.7038, 0.09602, 0.7039, 0.7038, 0.09602, 0.7039, 0.7038, 0.09602, 0.7039, 0.7038, 0.09602, 0.7039, 0.7038, 0.09602, 0.7039, 0.7038, 0.09601, 0.7039, 0.7038, 0.09602, 0.7039, 0.7038, 0.09602, 0.7039, 0.7038, 0.09602, 0.7039, 0.7038, 0.09601, 0.7039, 0.7038, 0.09602, 0.7039, 0.7038, 0.09602, 0.7039, 0.7038, 0.09604, 0.7039, 0.7038, 0.09602, 0.7039, -0.7038, -0.09603, -0.7039, -0.7038, -0.09603, -0.7039, -0.7038, -0.09602, -0.7039, -0.7038, -0.09603, -0.7039, -0.7038, -0.09602, -0.7039, -0.7038, -0.09602, -0.7039, -0.7038, -0.09602, -0.7039, -0.7038, -0.09602, -0.7039, -0.7038, -0.09602, -0.7039, -0.7038, -0.09602, -0.7039, -0.7038, -0.09602, -0.7039, -0.7038, -0.09602, -0.7039, -0.7038, -0.09602, -0.7039, -0.7038, -0.09601, -0.7039, -0.7038, -0.09602, -0.7039, -0.7038, -0.09601, -0.7039, -0.7038, -0.09603, -0.7039, -0.7038, -0.09602, -0.7039, 0.2872, 0.9093, 0.3011, 0.2872, 0.9093, 0.3011, 0.2872, 0.9093, 0.3011, 0.2872, 0.9093, 0.3011, 0.2872, 0.9093, 0.3011, 0.2872, 0.9093, 0.3011, -0.7059, -0.0166, 0.7081, -0.7059, -0.0166, 0.7081, -0.7059, -0.0166, 0.7081, -0.7059, -0.01659, 0.7081, -0.7059, -0.01659, 0.7081, -0.7059, -0.01659, 0.7081, 0.7059, 0.0166, -0.7081, 0.7059, 0.0166, -0.7081, 0.7059, 0.0166, -0.7081, 0.7059, 0.0166, -0.7081, 0.7059, 0.0166, -0.7081, 0.7059, 0.0166, -0.7081, -0.07618, 0.9957, -0.0526, -0.07618, 0.9957, -0.0526, -0.07618, 0.9957, -0.0526, -0.07618, 0.9957, -0.05261, -0.07618, 0.9957, -0.05261, -0.07618, 0.9957, -0.05261, -0.7065, 0.2092, 0.6761, -0.6109, -0.4365, 0.6605, -0.6162, -0.4042, 0.676, -0.6162, -0.4042, 0.676, -0.7053, 0.2138, 0.6759, -0.7065, 0.2092, 0.6761, 0.7059, 0.0166, -0.7081, 0.7059, 0.0166, -0.7081, 0.7059, 0.0166, -0.7081, 0.7059, 0.01661, -0.7081, 0.7059, 0.01661, -0.7081, 0.7059, 0.01661, -0.7081, 0.7022, 0.1193, 0.7019, 0.7022, 0.1193, 0.7019, 0.7022, 0.1193, 0.7019, 0.7024, 0.119, 0.7018, 0.7024, 0.119, 0.7018, 0.7024, 0.119, 0.7018, 0.704, 0.09834, 0.7033, 0.704, 0.09834, 0.7033, 0.704, 0.09834, 0.7033, -0.6072, 0.5268, -0.5948, -0.6072, 0.5268, -0.5948, -0.6072, 0.5268, -0.5948, -0.6091, 0.5255, -0.594, -0.6091, 0.5255, -0.594, -0.6091, 0.5255, -0.594, -0.7056, -0.01102, 0.7085, -0.7056, -0.01102, 0.7085, -0.7056, -0.01102, 0.7085, -0.7052, -0.01297, 0.7089, -0.7052, -0.01297, 0.7089, -0.7052, -0.01297, 0.7089, 0.6497, -0.4885, -0.5824, 0.7094, -0.09248, -0.6987, 0.7108, -0.09483, -0.6969, 0.7108, -0.09483, -0.6969, 0.6478, -0.4985, -0.5761, 0.6497, -0.4885, -0.5824, 0.7052, 0.01297, -0.7089, 0.7052, 0.01297, -0.7089, 0.7052, 0.01297, -0.7089, -0.08203, 0.9947, -0.06177, -0.08203, 0.9947, -0.06177, -0.08203, 0.9947, -0.06177, -0.08203, 0.9947, -0.06178, -0.08203, 0.9947, -0.06178, -0.08203, 0.9947, -0.06178, 0.7035, 0.1059, 0.7027, 0.7035, 0.1059, 0.7027, 0.7035, 0.1059, 0.7027, 0.7036, 0.1058, 0.7027, 0.7036, 0.1058, 0.7027, 0.7036, 0.1058, 0.7027, -0.7037, -0.1016, -0.7032, -0.7037, -0.1016, -0.7032, -0.7037, -0.1016, -0.7032, -0.704, -0.1026, -0.7027, -0.704, -0.1026, -0.7027, -0.704, -0.1026, -0.7027, 0.6984, 0.1556, 0.6986, 0.6984, 0.1556, 0.6986, 0.6984, 0.1556, 0.6986, 0.6984, 0.1556, 0.6986, 0.6984, 0.1556, 0.6986, 0.6984, 0.1556, 0.6986, -0.2989, 0.9125, -0.2794, -0.2989, 0.9125, -0.2794, -0.2989, 0.9125, -0.2794, -0.2989, 0.9125, -0.2794, -0.2989, 0.9125, -0.2794, -0.2989, 0.9125, -0.2794, -0.6915, -0.1223, 0.712, -0.6916, -0.125, 0.7114, -0.6952, 0.2941, 0.6559, -0.6952, 0.2941, 0.6559, -0.6952, 0.2922, 0.6568, -0.6915, -0.1223, 0.712, 0.7056, 0.01099, -0.7085, 0.7056, 0.01099, -0.7085, 0.7056, 0.01099, -0.7085, 0.7038, 0.1003, 0.7032, 0.7038, 0.1003, 0.7032, 0.7038, 0.1003, 0.7032, 0.704, 0.09983, 0.7031, 0.704, 0.09983, 0.7031, 0.704, 0.09983, 0.7031, -0.7038, -0.1023, -0.7029, -0.7038, -0.1023, -0.7029, -0.7038, -0.1023, -0.7029, -0.7038, -0.1023, -0.703, -0.7038, -0.1023, -0.703, -0.7038, -0.1023, -0.703, 0.6466, 0.3182, -0.6933, 0.6452, 0.3261, -0.6909, 0.7108, -0.09483, -0.6969, 0.7108, -0.09483, -0.6969, 0.7094, -0.09248, -0.6987, 0.6466, 0.3182, -0.6933, -0.7039, -0.1016, -0.703, -0.7039, -0.1016, -0.703, -0.7039, -0.1016, -0.703, -0.7038, -0.1012, -0.7032, -0.7038, -0.1012, -0.7032, -0.7038, -0.1012, -0.7032, -0.6915, -0.1223, 0.712, -0.5663, -0.5161, 0.6426, -0.5647, -0.5208, 0.6402, -0.5647, -0.5208, 0.6402, -0.6916, -0.125, 0.7114, -0.6915, -0.1223, 0.712, 0.7043, 0.09984, 0.7029, 0.7043, 0.09984, 0.7029, 0.7043, 0.09984, 0.7029, 0.7038, 0.1009, 0.7032, 0.7038, 0.1009, 0.7032, 0.7038, 0.1009, 0.7032, -0.7056, -0.01083, 0.7086, -0.7056, -0.01083, 0.7086, -0.7056, -0.01083, 0.7086, -0.7051, -0.01278, 0.709, -0.7051, -0.01278, 0.709, -0.7051, -0.01278, 0.709, 0.7051, 0.01277, -0.709, 0.7051, 0.01277, -0.709, 0.7051, 0.01277, -0.709, 0.7056, 0.0108, -0.7086, 0.7056, 0.0108, -0.7086, 0.7056, 0.0108, -0.7086, -0.6846, -0.1653, 0.7099, -0.6846, -0.1653, 0.7099, -0.6846, -0.1653, 0.7099, -0.685, -0.1639, 0.7099, -0.685, -0.1639, 0.7099, -0.685, -0.1639, 0.7099, 0.7099, -0.1327, -0.6917, 0.7099, -0.1327, -0.6917, 0.7099, -0.1327, -0.6917, 0.71, -0.1312, -0.6918, 0.71, -0.1312, -0.6918, 0.71, -0.1312, -0.6918, 0.7046, 0.0962, 0.7031, 0.7046, 0.0962, 0.7031, 0.7046, 0.0962, 0.7031, 0.7047, 0.09585, 0.703, 0.7047, 0.09585, 0.703, 0.7047, 0.09585, 0.703, -0.7046, -0.09587, -0.7031, -0.7046, -0.09587, -0.7031, -0.7046, -0.09587, -0.7031, -0.7047, -0.09623, -0.703, -0.7047, -0.09623, -0.703, -0.7047, -0.09623, -0.703, 0.08169, -0.9946, 0.06337, 0.08169, -0.9946, 0.06337, 0.08169, -0.9946, 0.06337, 0.08169, -0.9946, 0.06337, 0.08169, -0.9946, 0.06337, 0.08169, -0.9946, 0.06337, -0.7059, -0.01661, 0.7081, -0.7059, -0.01661, 0.7081, -0.7059, -0.01661, 0.7081, -0.7059, -0.0166, 0.7081, -0.7059, -0.0166, 0.7081, -0.7059, -0.0166, 0.7081, -0.7059, -0.0166, 0.7081, -0.7059, -0.0166, 0.7081, -0.7059, -0.0166, 0.7081, 0.7059, 0.01661, -0.7081, 0.7059, 0.01661, -0.7081, 0.7059, 0.01661, -0.7081, 0.7059, 0.0166, -0.7081, 0.7059, 0.0166, -0.7081, 0.7059, 0.0166, -0.7081, 0.7059, 0.01661, -0.7081, 0.7059, 0.01661, -0.7081, 0.7059, 0.01661, -0.7081, -0.07967, 0.9952, -0.0561, -0.07967, 0.9952, -0.0561, -0.07967, 0.9952, -0.0561, -0.07967, 0.9952, -0.0561, -0.07967, 0.9952, -0.0561, -0.07967, 0.9952, -0.0561, 0.5179, -0.6941, 0.5, 0.5179, -0.6941, 0.5, 0.5179, -0.6941, 0.5, 0.5179, -0.6941, 0.5, 0.5179, -0.6941, 0.5, 0.5179, -0.6941, 0.5, 0.7071, 0.04062, 0.7059, 0.7071, 0.04062, 0.7059, 0.7071, 0.04062, 0.7059, 0.7071, 0.04062, 0.7059, 0.7071, 0.04062, 0.7059, 0.7071, 0.04062, 0.7059, -0.6388, -0.4168, -0.6467, -0.6388, -0.4168, -0.6467, -0.6388, -0.4168, -0.6467, -0.6388, -0.4168, -0.6467, -0.6388, -0.4168, -0.6467, -0.6388, -0.4168, -0.6467, 0.04048, -0.999, 0.01694, 0.04048, -0.999, 0.01694, 0.04048, -0.999, 0.01694, 0.04048, -0.999, 0.01694, 0.04048, -0.999, 0.01694, 0.04048, -0.999, 0.01694, -0.7059, -0.01661, 0.7081, -0.7059, -0.01661, 0.7081, -0.7059, -0.01661, 0.7081, -0.7059, -0.01662, 0.7081, -0.7059, -0.01662, 0.7081, -0.7059, -0.01662, 0.7081, -0.4422, 0.8347, 0.3282, -0.4422, 0.8347, 0.3282, -0.4422, 0.8347, 0.3282, -0.4422, 0.8347, 0.3282, -0.4422, 0.8347, 0.3282, -0.4422, 0.8347, 0.3282, -0.7059, -0.0166, 0.7081, -0.7059, -0.0166, 0.7081, -0.7059, -0.0166, 0.7081, -0.7059, -0.0166, 0.7081, -0.7059, -0.0166, 0.7081, -0.7059, -0.0166, 0.7081, -0.2939, -0.8627, 0.4115, -0.2939, -0.8627, 0.4115, -0.2939, -0.8627, 0.4115, -0.2939, -0.8627, 0.4115, -0.2939, -0.8627, 0.4115, -0.2939, -0.8627, 0.4115, -0.7059, -0.0166, 0.7081, -0.7059, -0.0166, 0.7081, -0.7059, -0.0166, 0.7081, -0.7059, -0.01662, 0.7081, -0.7059, -0.01662, 0.7081, -0.7059, -0.01662, 0.7081, 0.7059, 0.01661, -0.7081, 0.7059, 0.01661, -0.7081, 0.7059, 0.01661, -0.7081, 0.7059, 0.01662, -0.7081, 0.7059, 0.01662, -0.7081, 0.7059, 0.01662, -0.7081, 0.3071, 0.8523, -0.4233, 0.3071, 0.8523, -0.4233, 0.3071, 0.8523, -0.4233, 0.3071, 0.8523, -0.4233, 0.3071, 0.8523, -0.4233, 0.3071, 0.8523, -0.4233, 0.7059, 0.0166, -0.7081, 0.7059, 0.0166, -0.7081, 0.7059, 0.0166, -0.7081, 0.7059, 0.0166, -0.7081, 0.7059, 0.0166, -0.7081, 0.7059, 0.0166, -0.7081, 0.4306, -0.8457, -0.3152, 0.4306, -0.8457, -0.3152, 0.4306, -0.8457, -0.3152, 0.4306, -0.8457, -0.3152, 0.4306, -0.8457, -0.3152, 0.4306, -0.8457, -0.3152, 0.7059, 0.0166, -0.7081, 0.7059, 0.0166, -0.7081, 0.7059, 0.0166, -0.7081, 0.7059, 0.01662, -0.7081, 0.7059, 0.01662, -0.7081, 0.7059, 0.01662, -0.7081, -0.07968, 0.9952, -0.05609, -0.07968, 0.9952, -0.05609, -0.07968, 0.9952, -0.05609, -0.07967, 0.9952, -0.0561, -0.07967, 0.9952, -0.0561, -0.07967, 0.9952, -0.0561, -0.7038, -0.09601, -0.7039, -0.7038, -0.09601, -0.7039, -0.7038, -0.09601, -0.7039, -0.7038, -0.09602, -0.7039, -0.7038, -0.09602, -0.7039, -0.7038, -0.09602, -0.7039, 0.6998, 0.1376, 0.7009, 0.6998, 0.1376, 0.7009, 0.6998, 0.1376, 0.7009, 0.6998, 0.1376, 0.7009, 0.6998, 0.1376, 0.7009, 0.6998, 0.1376, 0.7009, -0.7038, -0.09602, -0.7039, -0.7038, -0.09602, -0.7039, -0.7038, -0.09602, -0.7039, -0.7038, -0.09602, -0.7039, -0.7038, -0.09602, -0.7039, -0.7038, -0.09602, -0.7039, 0.7038, 0.09601, 0.7039, 0.7038, 0.09601, 0.7039, 0.7038, 0.09601, 0.7039, 0.7038, 0.096, 0.7039, 0.7038, 0.096, 0.7039, 0.7038, 0.096, 0.7039, -0.7038, -0.09601, -0.7039, -0.7038, -0.09601, -0.7039, -0.7038, -0.09601, -0.7039, -0.7038, -0.09601, -0.7039, -0.7038, -0.09601, -0.7039, -0.7038, -0.09601, -0.7039, 0.7038, 0.09601, 0.7039, 0.7038, 0.09601, 0.7039, 0.7038, 0.09601, 0.7039, 0.7038, 0.09602, 0.7039, 0.7038, 0.09602, 0.7039, 0.7038, 0.09602, 0.7039, -0.7038, -0.09601, -0.7039, -0.7038, -0.09601, -0.7039, -0.7038, -0.09601, -0.7039, -0.7038, -0.09601, -0.7039, -0.7038, -0.09601, -0.7039, -0.7038, -0.09601, -0.7039, 0.7038, 0.09603, 0.7039, 0.7038, 0.09603, 0.7039, 0.7038, 0.09603, 0.7039, 0.7038, 0.09602, 0.7039, 0.7038, 0.09602, 0.7039, 0.7038, 0.09602, 0.7039, -0.7038, -0.09601, -0.7039, -0.7038, -0.09601, -0.7039, -0.7038, -0.09601, -0.7039, -0.7038, -0.09602, -0.7039, -0.7038, -0.09602, -0.7039, -0.7038, -0.09602, -0.7039, 0.07967, -0.9952, 0.0561, 0.07967, -0.9952, 0.0561, 0.07967, -0.9952, 0.0561, 0.07968, -0.9952, 0.0561, 0.07968, -0.9952, 0.0561, 0.07968, -0.9952, 0.0561, 0.7038, 0.09601, 0.7039, 0.7038, 0.09601, 0.7039, 0.7038, 0.09601, 0.7039, 0.7038, 0.09601, 0.7039, 0.7038, 0.09601, 0.7039, 0.7038, 0.09601, 0.7039, -0.7059, -0.01659, 0.7081, -0.7059, -0.01659, 0.7081, -0.7059, -0.0166, 0.7081, -0.7059, -0.0166, 0.7081, -0.7059, -0.0166, 0.7081, -0.7059, -0.01659, 0.7081, -0.1952, -0.9266, 0.3215, -0.1951, -0.9266, 0.3215, -0.06345, -0.9784, 0.1969, -0.06345, -0.9784, 0.1969, -0.0618, -0.9788, 0.1953, -0.1952, -0.9266, 0.3215, -0.7059, -0.0166, 0.7081, -0.7059, -0.0166, 0.7081, -0.7059, -0.0166, 0.7081, -0.7059, -0.0166, 0.7081, -0.7059, -0.0166, 0.7081, -0.7059, -0.0166, 0.7081, -0.7059, -0.0166, 0.7081, -0.7059, -0.0166, 0.7081, -0.7059, -0.0166, 0.7081, -0.7059, -0.0166, 0.7081, -0.7059, -0.0166, 0.7081, -0.7059, -0.01659, 0.7081, -0.7059, -0.01659, 0.7081, -0.7059, -0.01659, 0.7081, -0.7059, -0.0166, 0.7081, 0.7059, 0.0166, -0.7081, 0.7059, 0.0166, -0.7081, 0.7059, 0.0166, -0.7081, 0.7059, 0.0166, -0.7081, 0.7059, 0.0166, -0.7081, 0.7059, 0.0166, -0.7081, 0.2196, -0.9717, -0.08698, 0.3425, -0.9139, -0.2178, 0.3425, -0.9139, -0.2178, 0.3425, -0.9139, -0.2178, 0.218, -0.9722, -0.08531, 0.2196, -0.9717, -0.08698, 0.7059, 0.0166, -0.7081, 0.7059, 0.0166, -0.7081, 0.7059, 0.0166, -0.7081, 0.7059, 0.0166, -0.7081, 0.7059, 0.0166, -0.7081, 0.7059, 0.0166, -0.7081, 0.7059, 0.0166, -0.7081, 0.7059, 0.01659, -0.7081, 0.7059, 0.0166, -0.7081, 0.7059, 0.0166, -0.7081, 0.7059, 0.0166, -0.7081, 0.7059, 0.0166, -0.7081, 0.7059, 0.0166, -0.7081, 0.7059, 0.0166, -0.7081, 0.7059, 0.0166, -0.7081, -0.07968, 0.9952, -0.0561, -0.07968, 0.9952, -0.0561, -0.07968, 0.9952, -0.0561, -0.07967, 0.9952, -0.05609, -0.0797, 0.9952, -0.05605, -0.07967, 0.9952, -0.0561, -0.07964, 0.9952, -0.05614, -0.07967, 0.9952, -0.05609, -0.07967, 0.9952, -0.0561, 0.08442, -0.9946, 0.06087, 0.0845, -0.9946, 0.06092, 0.08507, -0.9946, 0.05957, 0.08442, -0.9946, 0.06087, 0.08507, -0.9946, 0.05957, 0.08433, -0.9946, 0.06052, 0.08442, -0.9946, 0.06087, 0.08433, -0.9946, 0.06052, 0.08315, -0.9946, 0.06228, 0.7038, 0.09601, 0.7039, 0.7038, 0.09601, 0.7039, 0.4936, 0.08828, 0.8652, 0.4936, 0.08828, 0.8652, 0.4936, 0.08829, 0.8652, 0.7038, 0.09601, 0.7039, -0.6562, -0.3611, -0.6626, -0.6561, -0.3611, -0.6626, -0.6561, -0.3611, -0.6626, -0.6561, -0.3611, -0.6626, -0.6561, -0.3611, -0.6626, -0.6562, -0.3611, -0.6626, 0.7069, -0.07785, 0.703, 0.7069, -0.07784, 0.703, 0.7069, -0.07781, 0.703, 0.7069, -0.07781, 0.703, 0.7069, -0.07786, 0.703, 0.7069, -0.07785, 0.703, 0.218, -0.9722, -0.08531, -0.0618, -0.9788, 0.1953, -0.06345, -0.9784, 0.1969, -0.06345, -0.9784, 0.1969, 0.2196, -0.9717, -0.08698, 0.218, -0.9722, -0.08531, -0.679, -0.2688, -0.6832, -0.679, -0.2688, -0.6832, -0.6953, -0.1739, -0.6973, -0.6953, -0.1739, -0.6973, -0.6953, -0.1739, -0.6973, -0.679, -0.2688, -0.6832, -0.07967, 0.9952, -0.05609, -0.07967, 0.9952, -0.05609, -0.07968, 0.9952, -0.05609, -0.07968, 0.9952, -0.05609, -0.07968, 0.9952, -0.05609, -0.07967, 0.9952, -0.05609, 0.7046, 0.08504, 0.7045, 0.7046, 0.08504, 0.7045, 0.7046, 0.08504, 0.7045, 0.7046, 0.08504, 0.7045, 0.7046, 0.08504, 0.7045, 0.7046, 0.08504, 0.7045, 0.5236, -0.6855, 0.5059, 0.5236, -0.6855, 0.5059, 0.6523, -0.4047, 0.6409, 0.6523, -0.4047, 0.6409, 0.6523, -0.4047, 0.6409, 0.5236, -0.6855, 0.5059, -0.6561, -0.3611, -0.6626, -0.6561, -0.3611, -0.6626, -0.679, -0.2688, -0.6832, -0.679, -0.2688, -0.6832, -0.679, -0.2688, -0.6832, -0.6561, -0.3611, -0.6626, 0.6523, -0.4047, 0.6409, 0.6523, -0.4047, 0.6409, 0.7069, -0.07784, 0.703, 0.7069, -0.07784, 0.703, 0.7069, -0.07785, 0.703, 0.6523, -0.4047, 0.6409, 0.8645, 0.097, 0.4932, 0.8645, 0.097, 0.4932, 0.7038, 0.09601, 0.7039, 0.7038, 0.09601, 0.7039, 0.7038, 0.09601, 0.7039, 0.8645, 0.097, 0.4932, -0.7053, -0.01356, 0.7088, -0.7053, -0.01356, 0.7088, -0.7053, -0.01356, 0.7088, -0.7053, -0.01355, 0.7088, -0.7053, -0.01355, 0.7088, -0.7053, -0.01355, 0.7088, -0.7053, -0.01357, 0.7088, -0.7053, -0.01357, 0.7088, -0.7053, -0.01357, 0.7088, 0.7053, 0.01356, -0.7088, 0.7053, 0.01356, -0.7088, 0.7053, 0.01356, -0.7088, 0.7053, 0.01355, -0.7088, 0.7053, 0.01355, -0.7088, 0.7053, 0.01355, -0.7088, 0.7053, 0.01358, -0.7088, 0.7053, 0.01358, -0.7088, 0.7053, 0.01358, -0.7088, 0.6396, 0.4184, 0.6448, 0.6396, 0.4184, 0.6448, 0.6396, 0.4184, 0.6448, 0.6396, 0.4184, 0.6448, 0.6396, 0.4184, 0.6448, 0.6396, 0.4184, 0.6448, -0.3292, 0.8918, -0.3105, -0.3292, 0.8918, -0.3105, -0.3292, 0.8918, -0.3105, -0.3292, 0.8918, -0.3105, -0.3292, 0.8918, -0.3105, -0.3292, 0.8918, -0.3105, -0.6568, -0.363, -0.6609, -0.6568, -0.363, -0.6609, -0.6568, -0.363, -0.6609, -0.6568, -0.363, -0.6609, -0.6568, -0.363, -0.6609, -0.6568, -0.363, -0.6609, 0.6755, 0.2895, 0.6781, 0.6755, 0.2895, 0.6781, 0.6755, 0.2895, 0.6781, 0.6755, 0.2895, 0.6781, 0.6755, 0.2895, 0.6781, 0.6755, 0.2895, 0.6781])] * 3)])

# ---- objects
ob_gun = bpy.data.objects.new('Gun', me_003)

# ---- transforms, parenting, visibility, modifiers, constraints
ob_gun.location = (-2.724, -30.78, -2.6)
ob_gun.rotation_euler = (-3.553e-15, -2.845e-21, 1.571)
ob_gun.scale = (1.0, 1.0, 1.0)
ob_gun.color = (0.8, 0.8, 0.8, 1.0)
_vg = ob_gun.vertex_groups.new(name='Bip001 Pelvis')
_vg = ob_gun.vertex_groups.new(name='Bip001 Spine')
_vg = ob_gun.vertex_groups.new(name='Bip001 L UpperArm')
_vg = ob_gun.vertex_groups.new(name='Bip001 L Forearm')
_vg = ob_gun.vertex_groups.new(name='Bip001 L Hand')
_vg = ob_gun.vertex_groups.new(name='Bip001 R UpperArm')
_vg = ob_gun.vertex_groups.new(name='Bip001 R Forearm')
for _i, _w in zip([32, 33, 34, 35, 36, 37, 38, 39], [0.1082, 0.5, 0.1204, 0.3844, 0.5, 0.1132, 0.1277, 0.2725]): _vg.add([_i], _w, 'REPLACE')
_vg = ob_gun.vertex_groups.new(name='Bip001 R Hand')
for _i, _w in zip([0, 1, 2, 3, 4, 5, 6, 7, 8, 9, 10, 11, 12, 13, 14, 15, 16, 17, 18, 19, 20, 21, 22, 23, 24, 25, 26, 27, 28, 29, 30, 31, 32, 33, 34, 35, 36, 37, 38, 39, 40, 41, 42, 43, 44, 45, 46, 47, 48, 49, 50, 51, 52, 53, 54, 55, 56, 57, 58, 59, 60, 61, 62, 63, 64, 65, 66, 67, 68, 69, 70, 71, 72, 73, 74, 75, 76, 77, 78, 79, 80, 81, 82, 83, 84, 85, 86, 87, 88, 89, 90, 91, 92, 93, 94, 95, 96, 97, 98, 99, 100, 101, 102, 103, 104, 105, 106, 107, 108, 109, 110, 111, 112, 113, 114, 115, 116, 117, 118, 119, 120, 121, 122, 123, 124, 125, 126, 127, 128, 129, 130, 131, 132, 133, 134, 135, 136, 137, 138, 139, 140, 141, 142, 143, 144, 145, 146, 147, 148, 149, 150, 151, 152, 153, 154, 155, 156, 157, 158, 159, 160, 161, 162, 163, 164, 165], [1.0, 1.0, 1.0, 1.0, 1.0, 1.0, 1.0, 1.0, 1.0, 1.0, 1.0, 1.0, 1.0, 1.0, 1.0, 1.0, 1.0, 1.0, 1.0, 1.0, 1.0, 1.0, 1.0, 1.0, 1.0, 1.0, 1.0, 1.0, 1.0, 1.0, 1.0, 1.0, 0.8918, 0.5, 0.8796, 0.6156, 0.5, 0.8868, 0.8723, 0.7275, 1.0, 1.0, 1.0, 1.0, 1.0, 1.0, 1.0, 1.0, 1.0, 1.0, 1.0, 1.0, 1.0, 1.0, 1.0, 1.0, 1.0, 1.0, 1.0, 1.0, 1.0, 1.0, 1.0, 1.0, 1.0, 1.0, 1.0, 1.0, 1.0, 1.0, 1.0, 1.0, 1.0, 1.0, 1.0, 1.0, 1.0, 1.0, 1.0, 1.0, 1.0, 1.0, 1.0, 1.0, 1.0, 1.0, 1.0, 1.0, 1.0, 1.0, 1.0, 1.0, 1.0, 1.0, 1.0, 1.0, 1.0, 1.0, 1.0, 1.0, 1.0, 1.0, 1.0, 1.0, 1.0, 1.0, 1.0, 1.0, 1.0, 1.0, 1.0, 1.0, 1.0, 1.0, 1.0, 1.0, 1.0, 1.0, 1.0, 1.0, 1.0, 1.0, 1.0, 1.0, 1.0, 1.0, 1.0, 1.0, 1.0, 1.0, 1.0, 1.0, 1.0, 1.0, 1.0, 1.0, 1.0, 1.0, 1.0, 1.0, 1.0, 1.0, 1.0, 1.0, 1.0, 1.0, 1.0, 1.0, 1.0, 1.0, 1.0, 1.0, 1.0, 1.0, 1.0, 1.0, 1.0, 1.0, 1.0, 1.0, 1.0, 1.0, 1.0, 1.0, 1.0, 1.0]): _vg.add([_i], _w, 'REPLACE')
_vg = ob_gun.vertex_groups.new(name='Bip001 Head')
_vg = ob_gun.vertex_groups.new(name='Bip001 L Thigh')
_vg = ob_gun.vertex_groups.new(name='Bip001 L Calf')
_vg = ob_gun.vertex_groups.new(name='Bip001 L Foot')
_vg = ob_gun.vertex_groups.new(name='Bip001 R Thigh')
_vg = ob_gun.vertex_groups.new(name='Bip001 R Calf')
_vg = ob_gun.vertex_groups.new(name='Bip001 R Foot')
_m = ob_gun.modifiers.new('Bip001', 'ARMATURE')

# ---- collection membership
scene.collection.objects.link(ob_gun)

# ---- scene / render settings (as saved in the file)
scene.frame_start = 1; scene.frame_end = 250; scene.frame_set(31)
scene.render.engine = 'BLENDER_EEVEE_NEXT'
scene.render.fps = 30
scene.cycles.use_denoising = False
scene.cycles.samples = 128
scene.cycles.sampling_pattern = 'TABULATED_SOBOL'
scene.cycles.use_adaptive_sampling = False
scene.cycles.use_light_tree = False
scene.view_settings.view_transform = 'Filmic'
bpy.context.view_layer.update()

# ---- added for rendering (the .blend has no active camera and no usable light): camera, sun
cam_auto = bpy.data.cameras.new('AutoCamera')
cam_auto.lens = 50.0
cam_auto.sensor_width = 36.0
cam_auto.clip_end = 1000.0
ob_auto_camera = bpy.data.objects.new('AutoCamera', cam_auto)
scene.collection.objects.link(ob_auto_camera)
ob_auto_camera.location = (53.7917, -86.9398, 34.7639)
ob_auto_camera.rotation_euler = (1.09748, -7.21219e-08, 0.694738)
scene.camera = ob_auto_camera
light_auto_sun = bpy.data.lights.new('AutoSun', 'SUN')
light_auto_sun.energy = 3.0
light_auto_sun.angle = 0.0523599
ob_auto_sun = bpy.data.objects.new('AutoSun', light_auto_sun)
scene.collection.objects.link(ob_auto_sun)
ob_auto_sun.rotation_euler = (0.872665, 0.174533, 0.523599)
bpy.context.view_layer.update()
